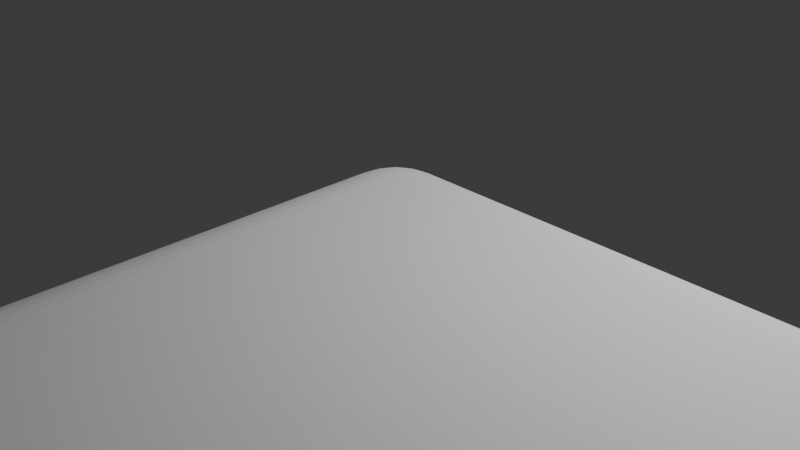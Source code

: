 # Source: ili9488_cover.blend  (saved by Blender 4.5.91; exported with 4.5.12 LTS)
import bpy
from mathutils import Matrix  # noqa: F401  (used for matrix-valued properties, if any)

bpy.ops.wm.read_factory_settings(use_empty=True)
scene = bpy.context.scene
scene.name = 'Scene'

# ---- collections
col_collection = bpy.data.collections.new('Collection'); scene.collection.children.link(col_collection)

# ---- world
world_world = bpy.data.worlds.new('World'); scene.world = world_world
world_world.use_nodes = True; world_world.node_tree.nodes.clear()
_N = world_world.node_tree.nodes; _L = world_world.node_tree.links
n0 = _N.new('ShaderNodeOutputWorld'); n0.name = 'World Output'; n0.location = (200, 100)
n1 = _N.new('ShaderNodeBackground'); n1.name = 'Background'; n1.location = (-200, 100)
n1.inputs[0].default_value = (0.05088, 0.05088, 0.05088, 1.0)
_L.new(n1.outputs[0], n0.inputs[0])
n0.is_active_output = True
world_world.color = (0.05088, 0.05088, 0.05088)
world_world.sun_shadow_jitter_overblur = 0.0

# ---- cameras
cam_camera = bpy.data.cameras.new('Camera')
cam_camera.clip_end = 100.0
cam_camera.ortho_scale = 7.314

# ---- lights
light_light = bpy.data.lights.new('Light', 'POINT')
light_light.energy = 1000.0
light_light.shadow_soft_size = 0.1

# ---- meshes
me_cube_001 = bpy.data.meshes.new('Cube.001')
me_cube_001.from_pydata([(0.9445, -59.06, -1.0), (0.9445, -59.06, 1.0), (0.9445, -0.9445, -1.0), (0.9445, -0.9445, 1.0), (100.1, -59.06, -1.0), (100.1, -59.06, 1.0), (100.1, -0.9445, -1.0), (100.1, -0.9445, 1.0), (1.49, -1.49, -1.486), (1.49, -58.51, -1.486), (99.51, -1.49, -1.486), (99.51, -58.51, -1.486), (0.9445, -0.9445, -1.486), (0.9445, -59.06, -1.486), (100.1, -0.9445, -1.486), (100.1, -59.06, -1.486), (1.49, -1.49, -0.9798), (1.49, -58.51, -0.9798), (99.51, -1.49, -0.9798), (99.51, -58.51, -0.9798), (-1.0, 0.1771, -1.0), (-0.1771, 1.0, -1.0), (-0.4182, 0.4182, -1.0), (-0.993, 0.2846, -1.0), (-0.972, 0.3901, -1.0), (-0.9374, 0.492, -1.0), (-0.8898, 0.5886, -1.0), (-0.83, 0.6781, -1.0), (-0.759, 0.759, -1.0), (-0.6781, 0.83, -1.0), (-0.5886, 0.8898, -1.0), (-0.492, 0.9374, -1.0), (-0.3901, 0.972, -1.0), (-0.2846, 0.993, -1.0), (-0.1771, -61.0, -1.0), (-1.0, -60.18, -1.0), (-0.4182, -60.42, -1.0), (-0.2846, -60.99, -1.0), (-0.3901, -60.97, -1.0), (-0.492, -60.94, -1.0), (-0.5886, -60.89, -1.0), (-0.6781, -60.83, -1.0), (-0.759, -60.76, -1.0), (-0.83, -60.68, -1.0), (-0.8898, -60.59, -1.0), (-0.9374, -60.49, -1.0), (-0.972, -60.39, -1.0), (-0.993, -60.28, -1.0), (-1.0, -60.18, 0.1771), (-0.1771, -61.0, 0.1771), (-0.1771, -60.18, 1.0), (-0.993, -60.28, 0.1771), (-0.972, -60.39, 0.1771), (-0.9374, -60.49, 0.1771), (-0.8898, -60.59, 0.1771), (-0.83, -60.68, 0.1771), (-0.759, -60.76, 0.1771), (-0.993, -60.18, 0.2845), (-0.9852, -60.29, 0.2863), (-0.9627, -60.4, 0.287), (-0.9266, -60.5, 0.2872), (-0.8788, -60.59, 0.2871), (-0.821, -60.68, 0.2867), (-0.7541, -60.75, 0.2865), (-0.972, -60.18, 0.3901), (-0.9628, -60.29, 0.395), (-0.9388, -60.4, 0.3965), (-0.9021, -60.5, 0.3953), (-0.8556, -60.59, 0.3931), (-0.8012, -60.67, 0.3908), (-0.7396, -60.74, 0.3896), (-0.9374, -60.18, 0.492), (-0.9266, -60.29, 0.4983), (-0.9019, -60.4, 0.4988), (-0.8663, -60.5, 0.4947), (-0.823, -60.58, 0.4886), (-0.7736, -60.65, 0.483), (-0.7182, -60.72, 0.4802), (-0.8898, -60.18, 0.5886), (-0.8785, -60.29, 0.593), (-0.8551, -60.39, 0.5898), (-0.8228, -60.49, 0.5806), (-0.7851, -60.57, 0.5691), (-0.7426, -60.64, 0.5591), (-0.6944, -60.69, 0.554), (-0.83, -60.18, 0.6781), (-0.8204, -60.29, 0.6784), (-0.8005, -60.39, 0.6697), (-0.7733, -60.48, 0.6546), (-0.7425, -60.56, 0.6371), (-0.709, -60.62, 0.6211), (-0.6709, -60.67, 0.6125), (-0.6522, -60.65, 0.6522), (-0.1771, -60.99, 0.2845), (-0.1771, -60.97, 0.3901), (-0.1771, -60.94, 0.492), (-0.1771, -60.89, 0.5886), (-0.1771, -60.83, 0.6781), (-0.1771, -60.76, 0.759), (-0.2845, -60.99, 0.1771), (-0.2863, -60.99, 0.2873), (-0.287, -60.96, 0.3961), (-0.2872, -60.93, 0.4986), (-0.2871, -60.88, 0.5927), (-0.2867, -60.82, 0.6777), (-0.2865, -60.75, 0.7535), (-0.3901, -60.97, 0.1771), (-0.395, -60.96, 0.2884), (-0.3965, -60.94, 0.3982), (-0.3953, -60.9, 0.4995), (-0.3931, -60.86, 0.5896), (-0.3908, -60.8, 0.6691), (-0.3896, -60.74, 0.739), (-0.492, -60.94, 0.1771), (-0.4983, -60.93, 0.2883), (-0.4988, -60.9, 0.3969), (-0.4947, -60.87, 0.4955), (-0.4886, -60.82, 0.5808), (-0.483, -60.77, 0.6544), (-0.4802, -60.72, 0.718), (-0.5886, -60.89, 0.1771), (-0.593, -60.88, 0.2879), (-0.5898, -60.86, 0.3942), (-0.5806, -60.82, 0.4893), (-0.5691, -60.79, 0.5693), (-0.5591, -60.74, 0.637), (-0.554, -60.69, 0.6943), (-0.6781, -60.83, 0.1771), (-0.6784, -60.82, 0.2872), (-0.6697, -60.8, 0.3914), (-0.6546, -60.77, 0.4834), (-0.6371, -60.74, 0.5592), (-0.6211, -60.71, 0.6211), (-0.6125, -60.67, 0.6709), (-0.2845, -60.18, 0.993), (-0.3901, -60.18, 0.972), (-0.492, -60.18, 0.9374), (-0.5886, -60.18, 0.8898), (-0.6781, -60.18, 0.83), (-0.759, -60.18, 0.759), (-0.1771, -60.28, 0.993), (-0.2873, -60.29, 0.9852), (-0.3961, -60.29, 0.9627), (-0.4986, -60.29, 0.9266), (-0.5927, -60.29, 0.8788), (-0.6777, -60.29, 0.8209), (-0.7535, -60.29, 0.7541), (-0.1771, -60.39, 0.972), (-0.2884, -60.4, 0.9628), (-0.3982, -60.4, 0.9388), (-0.4995, -60.4, 0.9021), (-0.5896, -60.39, 0.8556), (-0.6691, -60.39, 0.8012), (-0.739, -60.39, 0.7396), (-0.1771, -60.49, 0.9374), (-0.2883, -60.5, 0.9266), (-0.3969, -60.5, 0.9019), (-0.4955, -60.49, 0.8663), (-0.5808, -60.49, 0.823), (-0.6544, -60.48, 0.7736), (-0.718, -60.48, 0.7182), (-0.1771, -60.59, 0.8898), (-0.2879, -60.59, 0.8785), (-0.3942, -60.59, 0.8551), (-0.4893, -60.58, 0.8228), (-0.5693, -60.57, 0.7851), (-0.637, -60.56, 0.7426), (-0.6943, -60.55, 0.6944), (-0.1771, -60.68, 0.83), (-0.2872, -60.68, 0.8204), (-0.3914, -60.67, 0.8005), (-0.4834, -60.65, 0.7733), (-0.5592, -60.64, 0.7425), (-0.6211, -60.62, 0.709), (-0.6709, -60.61, 0.6709), (-1.0, 0.1771, 0.1771), (-0.1771, 0.1771, 1.0), (-0.1771, 1.0, 0.1771), (-0.993, 0.1771, 0.2845), (-0.972, 0.1771, 0.3901), (-0.9374, 0.1771, 0.492), (-0.8898, 0.1771, 0.5886), (-0.83, 0.1771, 0.6781), (-0.759, 0.1771, 0.759), (-0.993, 0.2845, 0.1771), (-0.9852, 0.2863, 0.2873), (-0.9627, 0.287, 0.3961), (-0.9266, 0.2872, 0.4986), (-0.8788, 0.2871, 0.5927), (-0.8209, 0.2867, 0.6777), (-0.7541, 0.2865, 0.7535), (-0.972, 0.3901, 0.1771), (-0.9628, 0.395, 0.2884), (-0.9388, 0.3965, 0.3982), (-0.9021, 0.3953, 0.4995), (-0.8556, 0.3931, 0.5896), (-0.8012, 0.3908, 0.6691), (-0.7396, 0.3896, 0.739), (-0.9374, 0.492, 0.1771), (-0.9266, 0.4983, 0.2883), (-0.9019, 0.4988, 0.3969), (-0.8663, 0.4947, 0.4955), (-0.823, 0.4886, 0.5808), (-0.7736, 0.483, 0.6544), (-0.7182, 0.4802, 0.718), (-0.8898, 0.5886, 0.1771), (-0.8785, 0.593, 0.2879), (-0.8551, 0.5898, 0.3942), (-0.8228, 0.5806, 0.4893), (-0.7851, 0.5691, 0.5693), (-0.7426, 0.5591, 0.637), (-0.6944, 0.554, 0.6943), (-0.83, 0.6781, 0.1771), (-0.8204, 0.6784, 0.2872), (-0.8005, 0.6697, 0.3914), (-0.7733, 0.6546, 0.4834), (-0.7425, 0.6371, 0.5592), (-0.709, 0.6211, 0.6211), (-0.6709, 0.6125, 0.6709), (-0.6522, 0.6522, 0.6522), (-0.1771, 0.2845, 0.993), (-0.1771, 0.3901, 0.972), (-0.1771, 0.492, 0.9374), (-0.1771, 0.5886, 0.8898), (-0.1771, 0.6781, 0.83), (-0.1771, 0.759, 0.759), (-0.2845, 0.1771, 0.993), (-0.2863, 0.2873, 0.9852), (-0.287, 0.3961, 0.9627), (-0.2872, 0.4986, 0.9266), (-0.2871, 0.5927, 0.8788), (-0.2867, 0.6777, 0.8209), (-0.2865, 0.7535, 0.7541), (-0.3901, 0.1771, 0.972), (-0.395, 0.2884, 0.9628), (-0.3965, 0.3982, 0.9388), (-0.3953, 0.4995, 0.9021), (-0.3931, 0.5896, 0.8556), (-0.3908, 0.6691, 0.8012), (-0.3896, 0.739, 0.7396), (-0.492, 0.1771, 0.9374), (-0.4983, 0.2883, 0.9266), (-0.4988, 0.3969, 0.9019), (-0.4947, 0.4955, 0.8663), (-0.4886, 0.5808, 0.823), (-0.483, 0.6544, 0.7736), (-0.4802, 0.718, 0.7182), (-0.5886, 0.1771, 0.8898), (-0.593, 0.2879, 0.8785), (-0.5898, 0.3942, 0.8551), (-0.5806, 0.4893, 0.8228), (-0.5691, 0.5693, 0.7851), (-0.5591, 0.637, 0.7426), (-0.554, 0.6943, 0.6944), (-0.6781, 0.1771, 0.83), (-0.6784, 0.2872, 0.8204), (-0.6697, 0.3914, 0.8005), (-0.6546, 0.4834, 0.7733), (-0.6371, 0.5592, 0.7425), (-0.6211, 0.6211, 0.709), (-0.6125, 0.6709, 0.6709), (-0.2845, 0.993, 0.1771), (-0.3901, 0.972, 0.1771), (-0.492, 0.9374, 0.1771), (-0.5886, 0.8898, 0.1771), (-0.6781, 0.83, 0.1771), (-0.759, 0.759, 0.1771), (-0.1771, 0.993, 0.2845), (-0.2873, 0.9852, 0.2863), (-0.3961, 0.9627, 0.287), (-0.4986, 0.9266, 0.2872), (-0.5927, 0.8788, 0.2871), (-0.6777, 0.821, 0.2867), (-0.7535, 0.7541, 0.2865), (-0.1771, 0.972, 0.3901), (-0.2884, 0.9628, 0.395), (-0.3982, 0.9388, 0.3965), (-0.4995, 0.9021, 0.3953), (-0.5896, 0.8556, 0.3931), (-0.6691, 0.8012, 0.3908), (-0.739, 0.7396, 0.3896), (-0.1771, 0.9374, 0.492), (-0.2883, 0.9266, 0.4983), (-0.3969, 0.9019, 0.4988), (-0.4955, 0.8663, 0.4947), (-0.5808, 0.823, 0.4886), (-0.6544, 0.7736, 0.483), (-0.718, 0.7182, 0.4802), (-0.1771, 0.8898, 0.5886), (-0.2879, 0.8785, 0.593), (-0.3942, 0.8551, 0.5898), (-0.4893, 0.8228, 0.5806), (-0.5693, 0.7851, 0.5691), (-0.637, 0.7426, 0.5591), (-0.6943, 0.6944, 0.554), (-0.1771, 0.83, 0.6781), (-0.2872, 0.8204, 0.6784), (-0.3914, 0.8005, 0.6697), (-0.4834, 0.7733, 0.6546), (-0.5592, 0.7425, 0.6371), (-0.6211, 0.709, 0.6211), (-0.6709, 0.6709, 0.6125), (101.2, 1.0, -1.0), (102.0, 0.1771, -1.0), (101.4, 0.4182, -1.0), (101.3, 0.993, -1.0), (101.4, 0.972, -1.0), (101.5, 0.9374, -1.0), (101.6, 0.8898, -1.0), (101.7, 0.83, -1.0), (101.8, 0.759, -1.0), (101.8, 0.6781, -1.0), (101.9, 0.5886, -1.0), (101.9, 0.492, -1.0), (102.0, 0.3901, -1.0), (102.0, 0.2846, -1.0), (102.0, 0.1771, 0.1771), (101.2, 1.0, 0.1771), (101.2, 0.1771, 1.0), (102.0, 0.2845, 0.1771), (102.0, 0.3901, 0.1771), (101.9, 0.492, 0.1771), (101.9, 0.5886, 0.1771), (101.8, 0.6781, 0.1771), (101.8, 0.759, 0.1771), (102.0, 0.1771, 0.2845), (102.0, 0.2873, 0.2863), (102.0, 0.3961, 0.287), (101.9, 0.4986, 0.2872), (101.9, 0.5927, 0.2871), (101.8, 0.6777, 0.2867), (101.8, 0.7535, 0.2865), (102.0, 0.1771, 0.3901), (102.0, 0.2884, 0.395), (101.9, 0.3982, 0.3965), (101.9, 0.4995, 0.3953), (101.9, 0.5896, 0.3931), (101.8, 0.6691, 0.3908), (101.7, 0.739, 0.3896), (101.9, 0.1771, 0.492), (101.9, 0.2883, 0.4983), (101.9, 0.3969, 0.4988), (101.9, 0.4955, 0.4947), (101.8, 0.5808, 0.4886), (101.8, 0.6544, 0.483), (101.7, 0.718, 0.4802), (101.9, 0.1771, 0.5886), (101.9, 0.2879, 0.593), (101.9, 0.3942, 0.5898), (101.8, 0.4893, 0.5806), (101.8, 0.5693, 0.5691), (101.7, 0.637, 0.5591), (101.7, 0.6943, 0.554), (101.8, 0.1771, 0.6781), (101.8, 0.2872, 0.6784), (101.8, 0.3914, 0.6697), (101.8, 0.4834, 0.6546), (101.7, 0.5592, 0.6371), (101.7, 0.6211, 0.6211), (101.7, 0.6709, 0.6125), (101.7, 0.6522, 0.6522), (101.2, 0.993, 0.2845), (101.2, 0.972, 0.3901), (101.2, 0.9374, 0.492), (101.2, 0.8898, 0.5886), (101.2, 0.83, 0.6781), (101.2, 0.759, 0.759), (101.3, 0.993, 0.1771), (101.3, 0.9852, 0.2873), (101.3, 0.9627, 0.3961), (101.3, 0.9266, 0.4986), (101.3, 0.8788, 0.5927), (101.3, 0.8209, 0.6777), (101.3, 0.7541, 0.7535), (101.4, 0.972, 0.1771), (101.4, 0.9628, 0.2884), (101.4, 0.9388, 0.3982), (101.4, 0.9021, 0.4995), (101.4, 0.8556, 0.5896), (101.4, 0.8012, 0.6691), (101.4, 0.7396, 0.739), (101.5, 0.9374, 0.1771), (101.5, 0.9266, 0.2883), (101.5, 0.9019, 0.3969), (101.5, 0.8663, 0.4955), (101.5, 0.823, 0.5808), (101.5, 0.7736, 0.6544), (101.5, 0.7182, 0.718), (101.6, 0.8898, 0.1771), (101.6, 0.8785, 0.2879), (101.6, 0.8551, 0.3942), (101.6, 0.8228, 0.4893), (101.6, 0.7851, 0.5693), (101.6, 0.7426, 0.637), (101.6, 0.6944, 0.6943), (101.7, 0.83, 0.1771), (101.7, 0.8204, 0.2872), (101.7, 0.8005, 0.3914), (101.7, 0.7733, 0.4834), (101.6, 0.7425, 0.5592), (101.6, 0.709, 0.6211), (101.6, 0.6709, 0.6709), (101.3, 0.1771, 0.993), (101.4, 0.1771, 0.972), (101.5, 0.1771, 0.9374), (101.6, 0.1771, 0.8898), (101.7, 0.1771, 0.83), (101.8, 0.1771, 0.759), (101.2, 0.2845, 0.993), (101.3, 0.2863, 0.9852), (101.4, 0.287, 0.9627), (101.5, 0.2872, 0.9266), (101.6, 0.2871, 0.8788), (101.7, 0.2867, 0.8209), (101.8, 0.2865, 0.7541), (101.2, 0.3901, 0.972), (101.3, 0.395, 0.9628), (101.4, 0.3965, 0.9388), (101.5, 0.3953, 0.9021), (101.6, 0.3931, 0.8556), (101.7, 0.3908, 0.8012), (101.7, 0.3896, 0.7396), (101.2, 0.492, 0.9374), (101.3, 0.4983, 0.9266), (101.4, 0.4988, 0.9019), (101.5, 0.4947, 0.8663), (101.6, 0.4886, 0.823), (101.7, 0.483, 0.7736), (101.7, 0.4802, 0.7182), (101.2, 0.5886, 0.8898), (101.3, 0.593, 0.8785), (101.4, 0.5898, 0.8551), (101.5, 0.5806, 0.8228), (101.6, 0.5691, 0.7851), (101.6, 0.5591, 0.7426), (101.7, 0.554, 0.6944), (101.2, 0.6781, 0.83), (101.3, 0.6784, 0.8204), (101.4, 0.6697, 0.8005), (101.5, 0.6546, 0.7733), (101.6, 0.6371, 0.7425), (101.6, 0.6211, 0.709), (101.7, 0.6125, 0.6709), (102.0, -60.18, -1.0), (101.2, -61.0, -1.0), (101.4, -60.42, -1.0), (102.0, -60.28, -1.0), (102.0, -60.39, -1.0), (101.9, -60.49, -1.0), (101.9, -60.59, -1.0), (101.8, -60.68, -1.0), (101.8, -60.76, -1.0), (101.7, -60.83, -1.0), (101.6, -60.89, -1.0), (101.5, -60.94, -1.0), (101.4, -60.97, -1.0), (101.3, -60.99, -1.0), (101.2, -61.0, 0.1771), (102.0, -60.18, 0.1771), (101.2, -60.18, 1.0), (101.3, -60.99, 0.1771), (101.4, -60.97, 0.1771), (101.5, -60.94, 0.1771), (101.6, -60.89, 0.1771), (101.7, -60.83, 0.1771), (101.8, -60.76, 0.1771), (101.2, -60.99, 0.2845), (101.3, -60.99, 0.2863), (101.4, -60.96, 0.287), (101.5, -60.93, 0.2872), (101.6, -60.88, 0.2871), (101.7, -60.82, 0.2867), (101.8, -60.75, 0.2865), (101.2, -60.97, 0.3901), (101.3, -60.96, 0.395), (101.4, -60.94, 0.3965), (101.5, -60.9, 0.3953), (101.6, -60.86, 0.3931), (101.7, -60.8, 0.3908), (101.7, -60.74, 0.3896), (101.2, -60.94, 0.492), (101.3, -60.93, 0.4983), (101.4, -60.9, 0.4988), (101.5, -60.87, 0.4947), (101.6, -60.82, 0.4886), (101.7, -60.77, 0.483), (101.7, -60.72, 0.4802), (101.2, -60.89, 0.5886), (101.3, -60.88, 0.593), (101.4, -60.86, 0.5898), (101.5, -60.82, 0.5806), (101.6, -60.79, 0.5691), (101.6, -60.74, 0.5591), (101.7, -60.69, 0.554), (101.2, -60.83, 0.6781), (101.3, -60.82, 0.6784), (101.4, -60.8, 0.6697), (101.5, -60.77, 0.6546), (101.6, -60.74, 0.6371), (101.6, -60.71, 0.6211), (101.7, -60.67, 0.6125), (101.7, -60.65, 0.6522), (102.0, -60.18, 0.2845), (102.0, -60.18, 0.3901), (101.9, -60.18, 0.492), (101.9, -60.18, 0.5886), (101.8, -60.18, 0.6781), (101.8, -60.18, 0.759), (102.0, -60.28, 0.1771), (102.0, -60.29, 0.2873), (102.0, -60.29, 0.3961), (101.9, -60.29, 0.4986), (101.9, -60.29, 0.5927), (101.8, -60.29, 0.6777), (101.8, -60.29, 0.7535), (102.0, -60.39, 0.1771), (102.0, -60.4, 0.2884), (101.9, -60.4, 0.3982), (101.9, -60.4, 0.4995), (101.9, -60.39, 0.5896), (101.8, -60.39, 0.6691), (101.7, -60.39, 0.739), (101.9, -60.49, 0.1771), (101.9, -60.5, 0.2883), (101.9, -60.5, 0.3969), (101.9, -60.49, 0.4955), (101.8, -60.49, 0.5808), (101.8, -60.48, 0.6544), (101.7, -60.48, 0.718), (101.9, -60.59, 0.1771), (101.9, -60.59, 0.2879), (101.9, -60.59, 0.3942), (101.8, -60.58, 0.4893), (101.8, -60.57, 0.5693), (101.7, -60.56, 0.637), (101.7, -60.55, 0.6943), (101.8, -60.68, 0.1771), (101.8, -60.68, 0.2872), (101.8, -60.67, 0.3914), (101.8, -60.65, 0.4834), (101.7, -60.64, 0.5592), (101.7, -60.62, 0.6211), (101.7, -60.61, 0.6709), (101.2, -60.28, 0.993), (101.2, -60.39, 0.972), (101.2, -60.49, 0.9374), (101.2, -60.59, 0.8898), (101.2, -60.68, 0.83), (101.2, -60.76, 0.759), (101.3, -60.18, 0.993), (101.3, -60.29, 0.9852), (101.3, -60.4, 0.9627), (101.3, -60.5, 0.9266), (101.3, -60.59, 0.8788), (101.3, -60.68, 0.8209), (101.3, -60.75, 0.7541), (101.4, -60.18, 0.972), (101.4, -60.29, 0.9628), (101.4, -60.4, 0.9388), (101.4, -60.5, 0.9021), (101.4, -60.59, 0.8556), (101.4, -60.67, 0.8012), (101.4, -60.74, 0.7396), (101.5, -60.18, 0.9374), (101.5, -60.29, 0.9266), (101.5, -60.4, 0.9019), (101.5, -60.5, 0.8663), (101.5, -60.58, 0.823), (101.5, -60.65, 0.7736), (101.5, -60.72, 0.7182), (101.6, -60.18, 0.8898), (101.6, -60.29, 0.8785), (101.6, -60.39, 0.8551), (101.6, -60.49, 0.8228), (101.6, -60.57, 0.7851), (101.6, -60.64, 0.7426), (101.6, -60.69, 0.6944), (101.7, -60.18, 0.83), (101.7, -60.29, 0.8204), (101.7, -60.39, 0.8005), (101.7, -60.48, 0.7733), (101.6, -60.56, 0.7425), (101.6, -60.62, 0.709), (101.6, -60.67, 0.6709)], [], [(0, 2, 12, 13), (7, 3, 1, 5), (8, 10, 18, 16), (4, 0, 13, 15), (6, 4, 15, 14), (2, 6, 14, 12), (8, 9, 13, 12), (10, 8, 12, 14), (11, 10, 14, 15), (9, 11, 15, 13), (16, 18, 19, 17), (10, 11, 19, 18), (9, 8, 16, 17), (11, 9, 17, 19), (20, 23, 22), (23, 24, 22), (24, 25, 22), (25, 26, 22), (26, 27, 22), (27, 28, 22), (28, 29, 22), (29, 30, 22), (30, 31, 22), (31, 32, 22), (32, 33, 22), (33, 21, 22), (34, 37, 36), (37, 38, 36), (38, 39, 36), (39, 40, 36), (40, 41, 36), (41, 42, 36), (42, 43, 36), (43, 44, 36), (44, 45, 36), (45, 46, 36), (46, 47, 36), (47, 35, 36), (48, 51, 58, 57), (51, 52, 59, 58), (52, 53, 60, 59), (53, 54, 61, 60), (54, 55, 62, 61), (55, 56, 63, 62), (57, 58, 65, 64), (58, 59, 66, 65), (59, 60, 67, 66), (60, 61, 68, 67), (61, 62, 69, 68), (62, 63, 70, 69), (64, 65, 72, 71), (65, 66, 73, 72), (66, 67, 74, 73), (67, 68, 75, 74), (68, 69, 76, 75), (69, 70, 77, 76), (71, 72, 79, 78), (72, 73, 80, 79), (73, 74, 81, 80), (74, 75, 82, 81), (75, 76, 83, 82), (76, 77, 84, 83), (78, 79, 86, 85), (79, 80, 87, 86), (80, 81, 88, 87), (81, 82, 89, 88), (82, 83, 90, 89), (83, 84, 91, 90), (85, 86, 146, 139), (86, 87, 153, 146), (87, 88, 160, 153), (88, 89, 167, 160), (89, 90, 174, 167), (90, 91, 92, 174), (49, 93, 100, 99), (93, 94, 101, 100), (94, 95, 102, 101), (95, 96, 103, 102), (96, 97, 104, 103), (97, 98, 105, 104), (99, 100, 107, 106), (100, 101, 108, 107), (101, 102, 109, 108), (102, 103, 110, 109), (103, 104, 111, 110), (104, 105, 112, 111), (106, 107, 114, 113), (107, 108, 115, 114), (108, 109, 116, 115), (109, 110, 117, 116), (110, 111, 118, 117), (111, 112, 119, 118), (113, 114, 121, 120), (114, 115, 122, 121), (115, 116, 123, 122), (116, 117, 124, 123), (117, 118, 125, 124), (118, 119, 126, 125), (120, 121, 128, 127), (121, 122, 129, 128), (122, 123, 130, 129), (123, 124, 131, 130), (124, 125, 132, 131), (125, 126, 133, 132), (127, 128, 63, 56), (128, 129, 70, 63), (129, 130, 77, 70), (130, 131, 84, 77), (131, 132, 91, 84), (132, 133, 92, 91), (50, 134, 141, 140), (134, 135, 142, 141), (135, 136, 143, 142), (136, 137, 144, 143), (137, 138, 145, 144), (138, 139, 146, 145), (140, 141, 148, 147), (141, 142, 149, 148), (142, 143, 150, 149), (143, 144, 151, 150), (144, 145, 152, 151), (145, 146, 153, 152), (147, 148, 155, 154), (148, 149, 156, 155), (149, 150, 157, 156), (150, 151, 158, 157), (151, 152, 159, 158), (152, 153, 160, 159), (154, 155, 162, 161), (155, 156, 163, 162), (156, 157, 164, 163), (157, 158, 165, 164), (158, 159, 166, 165), (159, 160, 167, 166), (161, 162, 169, 168), (162, 163, 170, 169), (163, 164, 171, 170), (164, 165, 172, 171), (165, 166, 173, 172), (166, 167, 174, 173), (168, 169, 105, 98), (169, 170, 112, 105), (170, 171, 119, 112), (171, 172, 126, 119), (172, 173, 133, 126), (173, 174, 92, 133), (175, 178, 185, 184), (178, 179, 186, 185), (179, 180, 187, 186), (180, 181, 188, 187), (181, 182, 189, 188), (182, 183, 190, 189), (184, 185, 192, 191), (185, 186, 193, 192), (186, 187, 194, 193), (187, 188, 195, 194), (188, 189, 196, 195), (189, 190, 197, 196), (191, 192, 199, 198), (192, 193, 200, 199), (193, 194, 201, 200), (194, 195, 202, 201), (195, 196, 203, 202), (196, 197, 204, 203), (198, 199, 206, 205), (199, 200, 207, 206), (200, 201, 208, 207), (201, 202, 209, 208), (202, 203, 210, 209), (203, 204, 211, 210), (205, 206, 213, 212), (206, 207, 214, 213), (207, 208, 215, 214), (208, 209, 216, 215), (209, 210, 217, 216), (210, 211, 218, 217), (212, 213, 273, 266), (213, 214, 280, 273), (214, 215, 287, 280), (215, 216, 294, 287), (216, 217, 301, 294), (217, 218, 219, 301), (176, 220, 227, 226), (220, 221, 228, 227), (221, 222, 229, 228), (222, 223, 230, 229), (223, 224, 231, 230), (224, 225, 232, 231), (226, 227, 234, 233), (227, 228, 235, 234), (228, 229, 236, 235), (229, 230, 237, 236), (230, 231, 238, 237), (231, 232, 239, 238), (233, 234, 241, 240), (234, 235, 242, 241), (235, 236, 243, 242), (236, 237, 244, 243), (237, 238, 245, 244), (238, 239, 246, 245), (240, 241, 248, 247), (241, 242, 249, 248), (242, 243, 250, 249), (243, 244, 251, 250), (244, 245, 252, 251), (245, 246, 253, 252), (247, 248, 255, 254), (248, 249, 256, 255), (249, 250, 257, 256), (250, 251, 258, 257), (251, 252, 259, 258), (252, 253, 260, 259), (254, 255, 190, 183), (255, 256, 197, 190), (256, 257, 204, 197), (257, 258, 211, 204), (258, 259, 218, 211), (259, 260, 219, 218), (177, 261, 268, 267), (261, 262, 269, 268), (262, 263, 270, 269), (263, 264, 271, 270), (264, 265, 272, 271), (265, 266, 273, 272), (267, 268, 275, 274), (268, 269, 276, 275), (269, 270, 277, 276), (270, 271, 278, 277), (271, 272, 279, 278), (272, 273, 280, 279), (274, 275, 282, 281), (275, 276, 283, 282), (276, 277, 284, 283), (277, 278, 285, 284), (278, 279, 286, 285), (279, 280, 287, 286), (281, 282, 289, 288), (282, 283, 290, 289), (283, 284, 291, 290), (284, 285, 292, 291), (285, 286, 293, 292), (286, 287, 294, 293), (288, 289, 296, 295), (289, 290, 297, 296), (290, 291, 298, 297), (291, 292, 299, 298), (292, 293, 300, 299), (293, 294, 301, 300), (295, 296, 232, 225), (296, 297, 239, 232), (297, 298, 246, 239), (298, 299, 253, 246), (299, 300, 260, 253), (300, 301, 219, 260), (302, 305, 304), (305, 306, 304), (306, 307, 304), (307, 308, 304), (308, 309, 304), (309, 310, 304), (310, 311, 304), (311, 312, 304), (312, 313, 304), (313, 314, 304), (314, 315, 304), (315, 303, 304), (316, 319, 326, 325), (319, 320, 327, 326), (320, 321, 328, 327), (321, 322, 329, 328), (322, 323, 330, 329), (323, 324, 331, 330), (325, 326, 333, 332), (326, 327, 334, 333), (327, 328, 335, 334), (328, 329, 336, 335), (329, 330, 337, 336), (330, 331, 338, 337), (332, 333, 340, 339), (333, 334, 341, 340), (334, 335, 342, 341), (335, 336, 343, 342), (336, 337, 344, 343), (337, 338, 345, 344), (339, 340, 347, 346), (340, 341, 348, 347), (341, 342, 349, 348), (342, 343, 350, 349), (343, 344, 351, 350), (344, 345, 352, 351), (346, 347, 354, 353), (347, 348, 355, 354), (348, 349, 356, 355), (349, 350, 357, 356), (350, 351, 358, 357), (351, 352, 359, 358), (353, 354, 414, 407), (354, 355, 421, 414), (355, 356, 428, 421), (356, 357, 435, 428), (357, 358, 442, 435), (358, 359, 360, 442), (317, 361, 368, 367), (361, 362, 369, 368), (362, 363, 370, 369), (363, 364, 371, 370), (364, 365, 372, 371), (365, 366, 373, 372), (367, 368, 375, 374), (368, 369, 376, 375), (369, 370, 377, 376), (370, 371, 378, 377), (371, 372, 379, 378), (372, 373, 380, 379), (374, 375, 382, 381), (375, 376, 383, 382), (376, 377, 384, 383), (377, 378, 385, 384), (378, 379, 386, 385), (379, 380, 387, 386), (381, 382, 389, 388), (382, 383, 390, 389), (383, 384, 391, 390), (384, 385, 392, 391), (385, 386, 393, 392), (386, 387, 394, 393), (388, 389, 396, 395), (389, 390, 397, 396), (390, 391, 398, 397), (391, 392, 399, 398), (392, 393, 400, 399), (393, 394, 401, 400), (395, 396, 331, 324), (396, 397, 338, 331), (397, 398, 345, 338), (398, 399, 352, 345), (399, 400, 359, 352), (400, 401, 360, 359), (318, 402, 409, 408), (402, 403, 410, 409), (403, 404, 411, 410), (404, 405, 412, 411), (405, 406, 413, 412), (406, 407, 414, 413), (408, 409, 416, 415), (409, 410, 417, 416), (410, 411, 418, 417), (411, 412, 419, 418), (412, 413, 420, 419), (413, 414, 421, 420), (415, 416, 423, 422), (416, 417, 424, 423), (417, 418, 425, 424), (418, 419, 426, 425), (419, 420, 427, 426), (420, 421, 428, 427), (422, 423, 430, 429), (423, 424, 431, 430), (424, 425, 432, 431), (425, 426, 433, 432), (426, 427, 434, 433), (427, 428, 435, 434), (429, 430, 437, 436), (430, 431, 438, 437), (431, 432, 439, 438), (432, 433, 440, 439), (433, 434, 441, 440), (434, 435, 442, 441), (436, 437, 373, 366), (437, 438, 380, 373), (438, 439, 387, 380), (439, 440, 394, 387), (440, 441, 401, 394), (441, 442, 360, 401), (443, 446, 445), (446, 447, 445), (447, 448, 445), (448, 449, 445), (449, 450, 445), (450, 451, 445), (451, 452, 445), (452, 453, 445), (453, 454, 445), (454, 455, 445), (455, 456, 445), (456, 444, 445), (457, 460, 467, 466), (460, 461, 468, 467), (461, 462, 469, 468), (462, 463, 470, 469), (463, 464, 471, 470), (464, 465, 472, 471), (466, 467, 474, 473), (467, 468, 475, 474), (468, 469, 476, 475), (469, 470, 477, 476), (470, 471, 478, 477), (471, 472, 479, 478), (473, 474, 481, 480), (474, 475, 482, 481), (475, 476, 483, 482), (476, 477, 484, 483), (477, 478, 485, 484), (478, 479, 486, 485), (480, 481, 488, 487), (481, 482, 489, 488), (482, 483, 490, 489), (483, 484, 491, 490), (484, 485, 492, 491), (485, 486, 493, 492), (487, 488, 495, 494), (488, 489, 496, 495), (489, 490, 497, 496), (490, 491, 498, 497), (491, 492, 499, 498), (492, 493, 500, 499), (494, 495, 555, 548), (495, 496, 562, 555), (496, 497, 569, 562), (497, 498, 576, 569), (498, 499, 583, 576), (499, 500, 501, 583), (458, 502, 509, 508), (502, 503, 510, 509), (503, 504, 511, 510), (504, 505, 512, 511), (505, 506, 513, 512), (506, 507, 514, 513), (508, 509, 516, 515), (509, 510, 517, 516), (510, 511, 518, 517), (511, 512, 519, 518), (512, 513, 520, 519), (513, 514, 521, 520), (515, 516, 523, 522), (516, 517, 524, 523), (517, 518, 525, 524), (518, 519, 526, 525), (519, 520, 527, 526), (520, 521, 528, 527), (522, 523, 530, 529), (523, 524, 531, 530), (524, 525, 532, 531), (525, 526, 533, 532), (526, 527, 534, 533), (527, 528, 535, 534), (529, 530, 537, 536), (530, 531, 538, 537), (531, 532, 539, 538), (532, 533, 540, 539), (533, 534, 541, 540), (534, 535, 542, 541), (536, 537, 472, 465), (537, 538, 479, 472), (538, 539, 486, 479), (539, 540, 493, 486), (540, 541, 500, 493), (541, 542, 501, 500), (459, 543, 550, 549), (543, 544, 551, 550), (544, 545, 552, 551), (545, 546, 553, 552), (546, 547, 554, 553), (547, 548, 555, 554), (549, 550, 557, 556), (550, 551, 558, 557), (551, 552, 559, 558), (552, 553, 560, 559), (553, 554, 561, 560), (554, 555, 562, 561), (556, 557, 564, 563), (557, 558, 565, 564), (558, 559, 566, 565), (559, 560, 567, 566), (560, 561, 568, 567), (561, 562, 569, 568), (563, 564, 571, 570), (564, 565, 572, 571), (565, 566, 573, 572), (566, 567, 574, 573), (567, 568, 575, 574), (568, 569, 576, 575), (570, 571, 578, 577), (571, 572, 579, 578), (572, 573, 580, 579), (573, 574, 581, 580), (574, 575, 582, 581), (575, 576, 583, 582), (577, 578, 514, 507), (578, 579, 521, 514), (579, 580, 528, 521), (580, 581, 535, 528), (581, 582, 542, 535), (582, 583, 501, 542), (316, 303, 315, 319), (319, 315, 314, 320), (320, 314, 313, 321), (321, 313, 312, 322), (322, 312, 311, 323), (323, 311, 310, 324), (324, 310, 309, 395), (395, 309, 308, 388), (388, 308, 307, 381), (381, 307, 306, 374), (374, 306, 305, 367), (367, 305, 302, 317), (457, 444, 456, 460), (460, 456, 455, 461), (461, 455, 454, 462), (462, 454, 453, 463), (463, 453, 452, 464), (464, 452, 451, 465), (465, 451, 450, 536), (536, 450, 449, 529), (529, 449, 448, 522), (522, 448, 447, 515), (515, 447, 446, 508), (508, 446, 443, 458), (50, 176, 226, 134), (134, 226, 233, 135), (135, 233, 240, 136), (136, 240, 247, 137), (137, 247, 254, 138), (138, 254, 183, 139), (139, 183, 182, 85), (85, 182, 181, 78), (78, 181, 180, 71), (71, 180, 179, 64), (64, 179, 178, 57), (57, 178, 175, 48), (176, 318, 408, 220), (220, 408, 415, 221), (221, 415, 422, 222), (222, 422, 429, 223), (223, 429, 436, 224), (224, 436, 366, 225), (225, 366, 365, 295), (295, 365, 364, 288), (288, 364, 363, 281), (281, 363, 362, 274), (274, 362, 361, 267), (267, 361, 317, 177), (318, 459, 549, 402), (402, 549, 556, 403), (403, 556, 563, 404), (404, 563, 570, 405), (405, 570, 577, 406), (406, 577, 507, 407), (407, 507, 506, 353), (353, 506, 505, 346), (346, 505, 504, 339), (339, 504, 503, 332), (332, 503, 502, 325), (325, 502, 458, 316), (459, 50, 140, 543), (543, 140, 147, 544), (544, 147, 154, 545), (545, 154, 161, 546), (546, 161, 168, 547), (547, 168, 98, 548), (548, 98, 97, 494), (494, 97, 96, 487), (487, 96, 95, 480), (480, 95, 94, 473), (473, 94, 93, 466), (466, 93, 49, 457), (34, 49, 99, 37), (37, 99, 106, 38), (38, 106, 113, 39), (39, 113, 120, 40), (40, 120, 127, 41), (41, 127, 56, 42), (42, 56, 55, 43), (43, 55, 54, 44), (44, 54, 53, 45), (45, 53, 52, 46), (46, 52, 51, 47), (47, 51, 48, 35), (177, 21, 33, 261), (261, 33, 32, 262), (262, 32, 31, 263), (263, 31, 30, 264), (264, 30, 29, 265), (265, 29, 28, 266), (266, 28, 27, 212), (212, 27, 26, 205), (205, 26, 25, 198), (198, 25, 24, 191), (191, 24, 23, 184), (184, 23, 20, 175), (2, 0, 36, 35, 20, 22), (21, 177, 317, 302), (35, 48, 175, 20), (6, 2, 22, 21, 302, 304), (444, 457, 49, 34), (0, 4, 445, 444, 34, 36), (1, 3, 176, 50), (5, 1, 50, 459), (3, 7, 318, 176), (303, 316, 458, 443), (4, 6, 304, 303, 443, 445), (7, 5, 459, 318)])
_uv = me_cube_001.uv_layers.new(name='UVMap')
_uv.uv.foreach_set('vector', [0.1297, 0.7422, 0.1297, 0.5078, 0.1297, 0.5078, 0.1297, 0.7422, 0.6297, 0.5078, 0.8703, 0.5078, 0.8703, 0.7422, 0.6297, 0.7422, 0.131, 0.51, 0.369, 0.51, 0.369, 0.51, 0.131, 0.51, 0.3703, 0.7422, 0.1297, 0.7422, 0.1297, 0.7422, 0.3703, 0.7422, 0.3703, 0.5078, 0.3703, 0.7422, 0.3703, 0.7422, 0.3703, 0.5078, 0.1297, 0.5078, 0.3703, 0.5078, 0.3703, 0.5078, 0.1297, 0.5078, 0.131, 0.51, 0.131, 0.74, 0.1297, 0.7422, 0.1297, 0.5078, 0.369, 0.51, 0.131, 0.51, 0.1297, 0.5078, 0.3703, 0.5078, 0.369, 0.74, 0.369, 0.51, 0.3703, 0.5078, 0.3703, 0.7422, 0.131, 0.74, 0.369, 0.74, 0.3703, 0.7422, 0.1297, 0.7422, 0.131, 0.51, 0.369, 0.51, 0.369, 0.74, 0.131, 0.74, 0.369, 0.51, 0.369, 0.74, 0.369, 0.74, 0.369, 0.51, 0.131, 0.74, 0.131, 0.51, 0.131, 0.51, 0.131, 0.74, 0.369, 0.74, 0.131, 0.74, 0.131, 0.74, 0.369, 0.74, 0.125, 0.5033, 0.125, 0.5029, 0.1264, 0.5023, 0.125, 0.5029, 0.1251, 0.5025, 0.1264, 0.5023, 0.1251, 0.5025, 0.1252, 0.502, 0.1264, 0.5023, 0.1252, 0.502, 0.1253, 0.5017, 0.1264, 0.5023, 0.1253, 0.5017, 0.1254, 0.5013, 0.1264, 0.5023, 0.1254, 0.5013, 0.1256, 0.501, 0.1264, 0.5023, 0.1256, 0.501, 0.1256, 0.501, 0.1264, 0.5023, 0.1256, 0.501, 0.1256, 0.5011, 0.1264, 0.5023, 0.1256, 0.5011, 0.1257, 0.5012, 0.1264, 0.5023, 0.1257, 0.5012, 0.1258, 0.5013, 0.1264, 0.5023, 0.1258, 0.5013, 0.1259, 0.5015, 0.1264, 0.5023, 0.1259, 0.5015, 0.126, 0.5017, 0.1264, 0.5023, 0.127, 0.75, 0.1267, 0.75, 0.1264, 0.7477, 0.1267, 0.75, 0.1265, 0.7499, 0.1264, 0.7477, 0.1265, 0.7499, 0.1262, 0.7497, 0.1264, 0.7477, 0.1262, 0.7497, 0.126, 0.7496, 0.1264, 0.7477, 0.126, 0.7496, 0.1258, 0.7493, 0.1264, 0.7477, 0.1258, 0.7493, 0.1256, 0.749, 0.1264, 0.7477, 0.1256, 0.749, 0.1256, 0.749, 0.1264, 0.7477, 0.1256, 0.749, 0.125, 0.7483, 0.1264, 0.7477, 0.125, 0.7483, 0.125, 0.748, 0.1264, 0.7477, 0.125, 0.748, 0.125, 0.7475, 0.1264, 0.7477, 0.125, 0.7475, 0.125, 0.7471, 0.1264, 0.7477, 0.125, 0.7471, 0.125, 0.7467, 0.1264, 0.7477, 0.5221, 0.003318, 0.5221, 0.002885, 0.5358, 0.002874, 0.5356, 0.003318, 0.5221, 0.002885, 0.5221, 0.002459, 0.5359, 0.002435, 0.5358, 0.002874, 0.5221, 0.002459, 0.5221, 0.002048, 0.5359, 0.002022, 0.5359, 0.002435, 0.5221, 0.002048, 0.5221, 0.001659, 0.5359, 0.001642, 0.5359, 0.002022, 0.5221, 0.001659, 0.5221, 0.001298, 0.5358, 0.001299, 0.5359, 0.001642, 0.5221, 0.001298, 0.5221, 0.0, 0.5358, 0.0, 0.5358, 0.001299, 0.5356, 0.003318, 0.5358, 0.002874, 0.5494, 0.002869, 0.5488, 0.003318, 0.5358, 0.002874, 0.5359, 0.002435, 0.5496, 0.002427, 0.5494, 0.002869, 0.5359, 0.002435, 0.5359, 0.002022, 0.5494, 0.002018, 0.5496, 0.002427, 0.5359, 0.002022, 0.5359, 0.001642, 0.5491, 0.001655, 0.5494, 0.002018, 0.5359, 0.001642, 0.5358, 0.001299, 0.5488, 0.001334, 0.5491, 0.001655, 0.5358, 0.001299, 0.5358, 0.0, 0.5487, 0.0, 0.5488, 0.001334, 0.5488, 0.003318, 0.5494, 0.002869, 0.5623, 0.00287, 0.5615, 0.003318, 0.5494, 0.002869, 0.5496, 0.002427, 0.5623, 0.002432, 0.5623, 0.00287, 0.5496, 0.002427, 0.5494, 0.002018, 0.5618, 0.002034, 0.5623, 0.002432, 0.5494, 0.002018, 0.5491, 0.001655, 0.5611, 0.00169, 0.5618, 0.002034, 0.5491, 0.001655, 0.5488, 0.001334, 0.5604, 0.001394, 0.5611, 0.00169, 0.5488, 0.001334, 0.5487, 0.0, 0.56, 0.0, 0.5604, 0.001394, 0.5615, 0.003318, 0.5623, 0.00287, 0.5741, 0.002871, 0.5736, 0.003318, 0.5623, 0.00287, 0.5623, 0.002432, 0.5737, 0.002443, 0.5741, 0.002871, 0.5623, 0.002432, 0.5618, 0.002034, 0.5726, 0.002059, 0.5737, 0.002443, 0.5618, 0.002034, 0.5611, 0.00169, 0.5711, 0.001737, 0.5726, 0.002059, 0.5611, 0.00169, 0.5604, 0.001394, 0.5699, 0.001464, 0.5711, 0.001737, 0.5604, 0.001394, 0.56, 0.0, 0.5693, 0.0, 0.5699, 0.001464, 0.5736, 0.003318, 0.5741, 0.002871, 0.5848, 0.002874, 0.5848, 0.003318, 0.5741, 0.002871, 0.5737, 0.002443, 0.5837, 0.002454, 0.5848, 0.002874, 0.5737, 0.002443, 0.5726, 0.002059, 0.5818, 0.002083, 0.5837, 0.002454, 0.5726, 0.002059, 0.5711, 0.001737, 0.5796, 0.001777, 0.5818, 0.002083, 0.5711, 0.001737, 0.5699, 0.001464, 0.5776, 0.001528, 0.5796, 0.001777, 0.5699, 0.001464, 0.5693, 0.0, 0.5766, 0.0, 0.5776, 0.001528, 0.5848, 0.003318, 0.5848, 0.002874, 0.625, 0.002877, 0.625, 0.003318, 0.5848, 0.002874, 0.5837, 0.002454, 0.625, 0.002461, 0.625, 0.002877, 0.5837, 0.002454, 0.5818, 0.002083, 0.625, 0.002096, 0.625, 0.002461, 0.5818, 0.002083, 0.5796, 0.001777, 0.625, 0.001798, 0.625, 0.002096, 0.5796, 0.001777, 0.5776, 0.001528, 0.625, 0.001562, 0.625, 0.001798, 0.5776, 0.001528, 0.5766, 0.0, 0.5815, 0.0, 0.625, 0.001562, 0.5221, 0.998, 0.5356, 0.998, 0.5359, 0.9983, 0.5221, 0.9983, 0.5356, 0.998, 0.5488, 0.998, 0.5495, 0.9983, 0.5359, 0.9983, 0.5488, 0.998, 0.5615, 0.998, 0.5623, 0.9983, 0.5495, 0.9983, 0.5615, 0.998, 0.5736, 0.998, 0.5741, 0.9983, 0.5623, 0.9983, 0.5736, 0.998, 0.5848, 0.998, 0.5847, 0.9983, 0.5741, 0.9983, 0.5848, 0.998, 0.625, 0.998, 0.625, 0.9983, 0.5847, 0.9983, 0.5221, 0.9983, 0.5359, 0.9983, 0.536, 0.9985, 0.5221, 0.9985, 0.5359, 0.9983, 0.5495, 0.9983, 0.5498, 0.9985, 0.536, 0.9985, 0.5495, 0.9983, 0.5623, 0.9983, 0.5624, 0.9985, 0.5498, 0.9985, 0.5623, 0.9983, 0.5741, 0.9983, 0.5737, 0.9985, 0.5624, 0.9985, 0.5741, 0.9983, 0.5847, 0.9983, 0.5836, 0.9985, 0.5737, 0.9985, 0.5847, 0.9983, 0.625, 0.9983, 0.625, 0.9985, 0.5836, 0.9985, 0.5221, 0.9985, 0.536, 0.9985, 0.536, 0.9988, 0.5221, 0.9988, 0.536, 0.9985, 0.5498, 0.9985, 0.5496, 0.9988, 0.536, 0.9988, 0.5498, 0.9985, 0.5624, 0.9985, 0.5619, 0.9988, 0.5496, 0.9988, 0.5624, 0.9985, 0.5737, 0.9985, 0.5726, 0.9988, 0.5619, 0.9988, 0.5737, 0.9985, 0.5836, 0.9985, 0.5818, 0.9987, 0.5726, 0.9988, 0.5836, 0.9985, 0.625, 0.9985, 0.625, 0.9987, 0.5818, 0.9987, 0.5221, 0.9988, 0.536, 0.9988, 0.536, 0.999, 0.5221, 0.999, 0.536, 0.9988, 0.5496, 0.9988, 0.5493, 0.999, 0.536, 0.999, 0.5496, 0.9988, 0.5619, 0.9988, 0.5612, 0.999, 0.5493, 0.999, 0.5619, 0.9988, 0.5726, 0.9988, 0.5712, 0.999, 0.5612, 0.999, 0.5726, 0.9988, 0.5818, 0.9987, 0.5796, 0.9989, 0.5712, 0.999, 0.5818, 0.9987, 0.625, 0.9987, 0.625, 0.9989, 0.5796, 0.9989, 0.5221, 0.999, 0.536, 0.999, 0.5359, 0.9992, 0.5221, 0.9992, 0.536, 0.999, 0.5493, 0.999, 0.5489, 0.9992, 0.5359, 0.9992, 0.5493, 0.999, 0.5612, 0.999, 0.5604, 0.9992, 0.5489, 0.9992, 0.5612, 0.999, 0.5712, 0.999, 0.5699, 0.9991, 0.5604, 0.9992, 0.5712, 0.999, 0.5796, 0.9989, 0.5776, 0.9991, 0.5699, 0.9991, 0.5796, 0.9989, 0.625, 0.9989, 0.625, 0.9991, 0.5776, 0.9991, 0.5221, 0.9992, 0.5359, 0.9992, 0.5358, 1.0, 0.5221, 1.0, 0.5359, 0.9992, 0.5489, 0.9992, 0.5487, 1.0, 0.5358, 1.0, 0.5489, 0.9992, 0.5604, 0.9992, 0.56, 1.0, 0.5487, 1.0, 0.5604, 0.9992, 0.5699, 0.9991, 0.5693, 1.0, 0.56, 1.0, 0.5699, 0.9991, 0.5776, 0.9991, 0.5766, 1.0, 0.5693, 1.0, 0.5776, 0.9991, 0.625, 0.9991, 0.625, 0.9992, 0.5766, 1.0, 0.873, 0.7467, 0.8733, 0.7467, 0.8733, 0.7471, 0.873, 0.7471, 0.8733, 0.7467, 0.8735, 0.7467, 0.8735, 0.7471, 0.8733, 0.7471, 0.8735, 0.7467, 0.8738, 0.7467, 0.8738, 0.7471, 0.8735, 0.7471, 0.8738, 0.7467, 0.874, 0.7467, 0.874, 0.7471, 0.8738, 0.7471, 0.874, 0.7467, 0.8742, 0.7467, 0.8742, 0.7471, 0.874, 0.7471, 0.8742, 0.7467, 0.875, 0.7467, 0.875, 0.7471, 0.8742, 0.7471, 0.873, 0.7471, 0.8733, 0.7471, 0.8733, 0.7476, 0.873, 0.7475, 0.8733, 0.7471, 0.8735, 0.7471, 0.8735, 0.7476, 0.8733, 0.7476, 0.8735, 0.7471, 0.8738, 0.7471, 0.8738, 0.7476, 0.8735, 0.7476, 0.8738, 0.7471, 0.874, 0.7471, 0.874, 0.7476, 0.8738, 0.7476, 0.874, 0.7471, 0.8742, 0.7471, 0.8742, 0.7475, 0.874, 0.7476, 0.8742, 0.7471, 0.875, 0.7471, 0.875, 0.7475, 0.8742, 0.7475, 0.873, 0.7475, 0.8733, 0.7476, 0.8733, 0.748, 0.873, 0.748, 0.8733, 0.7476, 0.8735, 0.7476, 0.8735, 0.748, 0.8733, 0.748, 0.8735, 0.7476, 0.8738, 0.7476, 0.8738, 0.748, 0.8735, 0.748, 0.8738, 0.7476, 0.874, 0.7476, 0.874, 0.7479, 0.8738, 0.748, 0.874, 0.7476, 0.8742, 0.7475, 0.8742, 0.7479, 0.874, 0.7479, 0.8742, 0.7475, 0.875, 0.7475, 0.875, 0.7479, 0.8742, 0.7479, 0.873, 0.748, 0.8733, 0.748, 0.8733, 0.7484, 0.873, 0.7483, 0.8733, 0.748, 0.8735, 0.748, 0.8735, 0.7483, 0.8733, 0.7484, 0.8735, 0.748, 0.8738, 0.748, 0.8738, 0.7483, 0.8735, 0.7483, 0.8738, 0.748, 0.874, 0.7479, 0.874, 0.7483, 0.8738, 0.7483, 0.874, 0.7479, 0.8742, 0.7479, 0.8741, 0.7482, 0.874, 0.7483, 0.8742, 0.7479, 0.875, 0.7479, 0.875, 0.7482, 0.8741, 0.7482, 0.873, 0.7483, 0.8733, 0.7484, 0.8733, 0.7487, 0.873, 0.7487, 0.8733, 0.7484, 0.8735, 0.7483, 0.8735, 0.7487, 0.8733, 0.7487, 0.8735, 0.7483, 0.8738, 0.7483, 0.8737, 0.7486, 0.8735, 0.7487, 0.8738, 0.7483, 0.874, 0.7483, 0.8739, 0.7485, 0.8737, 0.7486, 0.874, 0.7483, 0.8741, 0.7482, 0.8741, 0.7485, 0.8739, 0.7485, 0.8741, 0.7482, 0.875, 0.7482, 0.875, 0.7484, 0.8741, 0.7485, 0.873, 0.7487, 0.8733, 0.7487, 0.8733, 0.75, 0.873, 0.75, 0.8733, 0.7487, 0.8735, 0.7487, 0.8735, 0.75, 0.8733, 0.75, 0.8735, 0.7487, 0.8737, 0.7486, 0.8737, 0.75, 0.8735, 0.75, 0.8737, 0.7486, 0.8739, 0.7485, 0.8739, 0.75, 0.8737, 0.75, 0.8739, 0.7485, 0.8741, 0.7485, 0.8741, 0.75, 0.8739, 0.75, 0.8741, 0.7485, 0.875, 0.7484, 0.875, 0.7486, 0.8741, 0.75, 0.5221, 0.2467, 0.5356, 0.2467, 0.5359, 0.2471, 0.5221, 0.2471, 0.5356, 0.2467, 0.5488, 0.2467, 0.5495, 0.2471, 0.5359, 0.2471, 0.5488, 0.2467, 0.5615, 0.2467, 0.5623, 0.2471, 0.5495, 0.2471, 0.5615, 0.2467, 0.5736, 0.2467, 0.5741, 0.2471, 0.5623, 0.2471, 0.5736, 0.2467, 0.5848, 0.2467, 0.5847, 0.2471, 0.5741, 0.2471, 0.5848, 0.2467, 0.625, 0.2467, 0.625, 0.2471, 0.5847, 0.2471, 0.5221, 0.2471, 0.5359, 0.2471, 0.536, 0.2476, 0.5221, 0.2475, 0.5359, 0.2471, 0.5495, 0.2471, 0.5498, 0.2476, 0.536, 0.2476, 0.5495, 0.2471, 0.5623, 0.2471, 0.5624, 0.2476, 0.5498, 0.2476, 0.5623, 0.2471, 0.5741, 0.2471, 0.5737, 0.2476, 0.5624, 0.2476, 0.5741, 0.2471, 0.5847, 0.2471, 0.5836, 0.2475, 0.5737, 0.2476, 0.5847, 0.2471, 0.625, 0.2471, 0.625, 0.2475, 0.5836, 0.2475, 0.5221, 0.2475, 0.536, 0.2476, 0.536, 0.248, 0.5221, 0.248, 0.536, 0.2476, 0.5498, 0.2476, 0.5496, 0.248, 0.536, 0.248, 0.5498, 0.2476, 0.5624, 0.2476, 0.5619, 0.248, 0.5496, 0.248, 0.5624, 0.2476, 0.5737, 0.2476, 0.5726, 0.2479, 0.5619, 0.248, 0.5737, 0.2476, 0.5836, 0.2475, 0.5818, 0.2479, 0.5726, 0.2479, 0.5836, 0.2475, 0.625, 0.2475, 0.625, 0.2479, 0.5818, 0.2479, 0.5221, 0.248, 0.536, 0.248, 0.536, 0.2484, 0.5221, 0.2483, 0.536, 0.248, 0.5496, 0.248, 0.5493, 0.2483, 0.536, 0.2484, 0.5496, 0.248, 0.5619, 0.248, 0.5612, 0.2483, 0.5493, 0.2483, 0.5619, 0.248, 0.5726, 0.2479, 0.5712, 0.2483, 0.5612, 0.2483, 0.5726, 0.2479, 0.5818, 0.2479, 0.5796, 0.2482, 0.5712, 0.2483, 0.5818, 0.2479, 0.625, 0.2479, 0.625, 0.2482, 0.5796, 0.2482, 0.5221, 0.2483, 0.536, 0.2484, 0.5359, 0.2487, 0.5221, 0.2487, 0.536, 0.2484, 0.5493, 0.2483, 0.5489, 0.2487, 0.5359, 0.2487, 0.5493, 0.2483, 0.5612, 0.2483, 0.5604, 0.2486, 0.5489, 0.2487, 0.5612, 0.2483, 0.5712, 0.2483, 0.5699, 0.2485, 0.5604, 0.2486, 0.5712, 0.2483, 0.5796, 0.2482, 0.5776, 0.2485, 0.5699, 0.2485, 0.5796, 0.2482, 0.625, 0.2482, 0.625, 0.2484, 0.5776, 0.2485, 0.5221, 0.2487, 0.5359, 0.2487, 0.5358, 0.25, 0.5221, 0.25, 0.5359, 0.2487, 0.5489, 0.2487, 0.5487, 0.25, 0.5358, 0.25, 0.5489, 0.2487, 0.5604, 0.2486, 0.56, 0.25, 0.5487, 0.25, 0.5604, 0.2486, 0.5699, 0.2485, 0.5693, 0.25, 0.56, 0.25, 0.5699, 0.2485, 0.5776, 0.2485, 0.5766, 0.25, 0.5693, 0.25, 0.5776, 0.2485, 0.625, 0.2484, 0.6033, 0.2493, 0.5766, 0.25, 0.873, 0.5033, 0.873, 0.5029, 0.8733, 0.5029, 0.8733, 0.5033, 0.873, 0.5029, 0.873, 0.5025, 0.8733, 0.5024, 0.8733, 0.5029, 0.873, 0.5025, 0.873, 0.502, 0.8733, 0.502, 0.8733, 0.5024, 0.873, 0.502, 0.873, 0.5017, 0.8733, 0.5016, 0.8733, 0.502, 0.873, 0.5017, 0.873, 0.5013, 0.8733, 0.5013, 0.8733, 0.5016, 0.873, 0.5013, 0.873, 0.5, 0.8733, 0.5, 0.8733, 0.5013, 0.8733, 0.5033, 0.8733, 0.5029, 0.8735, 0.5029, 0.8735, 0.5033, 0.8733, 0.5029, 0.8733, 0.5024, 0.8735, 0.5024, 0.8735, 0.5029, 0.8733, 0.5024, 0.8733, 0.502, 0.8735, 0.502, 0.8735, 0.5024, 0.8733, 0.502, 0.8733, 0.5016, 0.8735, 0.5017, 0.8735, 0.502, 0.8733, 0.5016, 0.8733, 0.5013, 0.8735, 0.5013, 0.8735, 0.5017, 0.8733, 0.5013, 0.8733, 0.5, 0.8735, 0.5, 0.8735, 0.5013, 0.8735, 0.5033, 0.8735, 0.5029, 0.8738, 0.5029, 0.8738, 0.5033, 0.8735, 0.5029, 0.8735, 0.5024, 0.8738, 0.5024, 0.8738, 0.5029, 0.8735, 0.5024, 0.8735, 0.502, 0.8738, 0.502, 0.8738, 0.5024, 0.8735, 0.502, 0.8735, 0.5017, 0.8738, 0.5017, 0.8738, 0.502, 0.8735, 0.5017, 0.8735, 0.5013, 0.8737, 0.5014, 0.8738, 0.5017, 0.8735, 0.5013, 0.8735, 0.5, 0.8737, 0.5, 0.8737, 0.5014, 0.8738, 0.5033, 0.8738, 0.5029, 0.874, 0.5029, 0.874, 0.5033, 0.8738, 0.5029, 0.8738, 0.5024, 0.874, 0.5024, 0.874, 0.5029, 0.8738, 0.5024, 0.8738, 0.502, 0.874, 0.5021, 0.874, 0.5024, 0.8738, 0.502, 0.8738, 0.5017, 0.874, 0.5017, 0.874, 0.5021, 0.8738, 0.5017, 0.8737, 0.5014, 0.8739, 0.5015, 0.874, 0.5017, 0.8737, 0.5014, 0.8737, 0.5, 0.8739, 0.5, 0.8739, 0.5015, 0.874, 0.5033, 0.874, 0.5029, 0.8742, 0.5029, 0.8742, 0.5033, 0.874, 0.5029, 0.874, 0.5024, 0.8742, 0.5025, 0.8742, 0.5029, 0.874, 0.5024, 0.874, 0.5021, 0.8742, 0.5021, 0.8742, 0.5025, 0.874, 0.5021, 0.874, 0.5017, 0.8741, 0.5018, 0.8742, 0.5021, 0.874, 0.5017, 0.8739, 0.5015, 0.8741, 0.5015, 0.8741, 0.5018, 0.8739, 0.5015, 0.8739, 0.5, 0.8741, 0.5, 0.8741, 0.5015, 0.8742, 0.5033, 0.8742, 0.5029, 0.875, 0.5029, 0.875, 0.5033, 0.8742, 0.5029, 0.8742, 0.5025, 0.875, 0.5025, 0.875, 0.5029, 0.8742, 0.5025, 0.8742, 0.5021, 0.875, 0.5021, 0.875, 0.5025, 0.8742, 0.5021, 0.8741, 0.5018, 0.875, 0.5018, 0.875, 0.5021, 0.8741, 0.5018, 0.8741, 0.5015, 0.875, 0.5016, 0.875, 0.5018, 0.8741, 0.5015, 0.8741, 0.5, 0.8742, 0.5, 0.875, 0.5016, 0.5221, 0.252, 0.5221, 0.2517, 0.5358, 0.2517, 0.5356, 0.252, 0.5221, 0.2517, 0.5221, 0.2515, 0.5359, 0.2515, 0.5358, 0.2517, 0.5221, 0.2515, 0.5221, 0.2512, 0.5359, 0.2512, 0.5359, 0.2515, 0.5221, 0.2512, 0.5221, 0.251, 0.5359, 0.251, 0.5359, 0.2512, 0.5221, 0.251, 0.5221, 0.2508, 0.5358, 0.2508, 0.5359, 0.251, 0.5221, 0.2508, 0.5221, 0.25, 0.5358, 0.25, 0.5358, 0.2508, 0.5356, 0.252, 0.5358, 0.2517, 0.5494, 0.2517, 0.5488, 0.252, 0.5358, 0.2517, 0.5359, 0.2515, 0.5496, 0.2515, 0.5494, 0.2517, 0.5359, 0.2515, 0.5359, 0.2512, 0.5494, 0.2512, 0.5496, 0.2515, 0.5359, 0.2512, 0.5359, 0.251, 0.5491, 0.251, 0.5494, 0.2512, 0.5359, 0.251, 0.5358, 0.2508, 0.5488, 0.2508, 0.5491, 0.251, 0.5358, 0.2508, 0.5358, 0.25, 0.5487, 0.25, 0.5488, 0.2508, 0.5488, 0.252, 0.5494, 0.2517, 0.5623, 0.2517, 0.5615, 0.252, 0.5494, 0.2517, 0.5496, 0.2515, 0.5623, 0.2515, 0.5623, 0.2517, 0.5496, 0.2515, 0.5494, 0.2512, 0.5618, 0.2512, 0.5623, 0.2515, 0.5494, 0.2512, 0.5491, 0.251, 0.5611, 0.251, 0.5618, 0.2512, 0.5491, 0.251, 0.5488, 0.2508, 0.5604, 0.2508, 0.5611, 0.251, 0.5488, 0.2508, 0.5487, 0.25, 0.56, 0.25, 0.5604, 0.2508, 0.5615, 0.252, 0.5623, 0.2517, 0.5741, 0.2517, 0.5736, 0.252, 0.5623, 0.2517, 0.5623, 0.2515, 0.5737, 0.2515, 0.5741, 0.2517, 0.5623, 0.2515, 0.5618, 0.2512, 0.5726, 0.2512, 0.5737, 0.2515, 0.5618, 0.2512, 0.5611, 0.251, 0.5711, 0.251, 0.5726, 0.2512, 0.5611, 0.251, 0.5604, 0.2508, 0.5699, 0.2509, 0.5711, 0.251, 0.5604, 0.2508, 0.56, 0.25, 0.5693, 0.25, 0.5699, 0.2509, 0.5736, 0.252, 0.5741, 0.2517, 0.5848, 0.2517, 0.5848, 0.252, 0.5741, 0.2517, 0.5737, 0.2515, 0.5837, 0.2515, 0.5848, 0.2517, 0.5737, 0.2515, 0.5726, 0.2512, 0.5818, 0.2513, 0.5837, 0.2515, 0.5726, 0.2512, 0.5711, 0.251, 0.5796, 0.2511, 0.5818, 0.2513, 0.5711, 0.251, 0.5699, 0.2509, 0.5776, 0.2509, 0.5796, 0.2511, 0.5699, 0.2509, 0.5693, 0.25, 0.5766, 0.25, 0.5776, 0.2509, 0.5848, 0.252, 0.5848, 0.2517, 0.625, 0.2517, 0.625, 0.252, 0.5848, 0.2517, 0.5837, 0.2515, 0.625, 0.2515, 0.625, 0.2517, 0.5837, 0.2515, 0.5818, 0.2513, 0.625, 0.2513, 0.625, 0.2515, 0.5818, 0.2513, 0.5796, 0.2511, 0.625, 0.2511, 0.625, 0.2513, 0.5796, 0.2511, 0.5776, 0.2509, 0.625, 0.2509, 0.625, 0.2511, 0.5776, 0.2509, 0.5766, 0.25, 0.6033, 0.2493, 0.625, 0.2509, 0.3738, 0.4992, 0.3733, 0.5, 0.3736, 0.5023, 0.3733, 0.5, 0.3735, 0.5001, 0.3736, 0.5023, 0.3735, 0.5001, 0.3738, 0.5003, 0.3736, 0.5023, 0.3738, 0.5003, 0.374, 0.5004, 0.3736, 0.5023, 0.374, 0.5004, 0.3742, 0.5007, 0.3736, 0.5023, 0.3742, 0.5007, 0.3744, 0.501, 0.3736, 0.5023, 0.3744, 0.501, 0.3744, 0.501, 0.3736, 0.5023, 0.3744, 0.501, 0.3744, 0.5011, 0.3736, 0.5023, 0.3744, 0.5011, 0.3743, 0.5012, 0.3736, 0.5023, 0.3743, 0.5012, 0.3742, 0.5013, 0.3736, 0.5023, 0.3742, 0.5013, 0.3741, 0.5015, 0.3736, 0.5023, 0.3741, 0.5015, 0.374, 0.5017, 0.3736, 0.5023, 0.5221, 0.5033, 0.5221, 0.5029, 0.5358, 0.5029, 0.5356, 0.5033, 0.5221, 0.5029, 0.5221, 0.5025, 0.5359, 0.5024, 0.5358, 0.5029, 0.5221, 0.5025, 0.5221, 0.502, 0.5359, 0.502, 0.5359, 0.5024, 0.5221, 0.502, 0.5221, 0.5017, 0.5359, 0.5016, 0.5359, 0.502, 0.5221, 0.5017, 0.5221, 0.5013, 0.5358, 0.5013, 0.5359, 0.5016, 0.5221, 0.5013, 0.5221, 0.5, 0.5358, 0.5, 0.5358, 0.5013, 0.5356, 0.5033, 0.5358, 0.5029, 0.5494, 0.5029, 0.5488, 0.5033, 0.5358, 0.5029, 0.5359, 0.5024, 0.5496, 0.5024, 0.5494, 0.5029, 0.5359, 0.5024, 0.5359, 0.502, 0.5494, 0.502, 0.5496, 0.5024, 0.5359, 0.502, 0.5359, 0.5016, 0.5491, 0.5017, 0.5494, 0.502, 0.5359, 0.5016, 0.5358, 0.5013, 0.5488, 0.5013, 0.5491, 0.5017, 0.5358, 0.5013, 0.5358, 0.5, 0.5487, 0.5, 0.5488, 0.5013, 0.5488, 0.5033, 0.5494, 0.5029, 0.5623, 0.5029, 0.5615, 0.5033, 0.5494, 0.5029, 0.5496, 0.5024, 0.5623, 0.5024, 0.5623, 0.5029, 0.5496, 0.5024, 0.5494, 0.502, 0.5618, 0.502, 0.5623, 0.5024, 0.5494, 0.502, 0.5491, 0.5017, 0.5611, 0.5017, 0.5618, 0.502, 0.5491, 0.5017, 0.5488, 0.5013, 0.5604, 0.5014, 0.5611, 0.5017, 0.5488, 0.5013, 0.5487, 0.5, 0.56, 0.5, 0.5604, 0.5014, 0.5615, 0.5033, 0.5623, 0.5029, 0.5741, 0.5029, 0.5736, 0.5033, 0.5623, 0.5029, 0.5623, 0.5024, 0.5737, 0.5024, 0.5741, 0.5029, 0.5623, 0.5024, 0.5618, 0.502, 0.5726, 0.5021, 0.5737, 0.5024, 0.5618, 0.502, 0.5611, 0.5017, 0.5711, 0.5017, 0.5726, 0.5021, 0.5611, 0.5017, 0.5604, 0.5014, 0.5699, 0.5015, 0.5711, 0.5017, 0.5604, 0.5014, 0.56, 0.5, 0.5693, 0.5, 0.5699, 0.5015, 0.5736, 0.5033, 0.5741, 0.5029, 0.5848, 0.5029, 0.5848, 0.5033, 0.5741, 0.5029, 0.5737, 0.5024, 0.5837, 0.5025, 0.5848, 0.5029, 0.5737, 0.5024, 0.5726, 0.5021, 0.5818, 0.5021, 0.5837, 0.5025, 0.5726, 0.5021, 0.5711, 0.5017, 0.5796, 0.5018, 0.5818, 0.5021, 0.5711, 0.5017, 0.5699, 0.5015, 0.5776, 0.5015, 0.5796, 0.5018, 0.5699, 0.5015, 0.5693, 0.5, 0.5766, 0.5, 0.5776, 0.5015, 0.5848, 0.5033, 0.5848, 0.5029, 0.625, 0.5029, 0.625, 0.5033, 0.5848, 0.5029, 0.5837, 0.5025, 0.625, 0.5025, 0.625, 0.5029, 0.5837, 0.5025, 0.5818, 0.5021, 0.625, 0.5021, 0.625, 0.5025, 0.5818, 0.5021, 0.5796, 0.5018, 0.625, 0.5018, 0.625, 0.5021, 0.5796, 0.5018, 0.5776, 0.5015, 0.625, 0.5016, 0.625, 0.5018, 0.5776, 0.5015, 0.5766, 0.5, 0.6105, 0.5002, 0.625, 0.5016, 0.5221, 0.498, 0.5356, 0.498, 0.5359, 0.4983, 0.5221, 0.4983, 0.5356, 0.498, 0.5488, 0.498, 0.5495, 0.4983, 0.5359, 0.4983, 0.5488, 0.498, 0.5615, 0.498, 0.5623, 0.4983, 0.5495, 0.4983, 0.5615, 0.498, 0.5736, 0.498, 0.5741, 0.4983, 0.5623, 0.4983, 0.5736, 0.498, 0.5848, 0.498, 0.5847, 0.4983, 0.5741, 0.4983, 0.5848, 0.498, 0.626, 0.499, 0.6259, 0.4991, 0.5847, 0.4983, 0.5221, 0.4983, 0.5359, 0.4983, 0.536, 0.4985, 0.5221, 0.4985, 0.5359, 0.4983, 0.5495, 0.4983, 0.5498, 0.4985, 0.536, 0.4985, 0.5495, 0.4983, 0.5623, 0.4983, 0.5624, 0.4985, 0.5498, 0.4985, 0.5623, 0.4983, 0.5741, 0.4983, 0.5737, 0.4985, 0.5624, 0.4985, 0.5741, 0.4983, 0.5847, 0.4983, 0.5836, 0.4985, 0.5737, 0.4985, 0.5847, 0.4983, 0.6259, 0.4991, 0.6257, 0.4993, 0.5836, 0.4985, 0.5221, 0.4985, 0.536, 0.4985, 0.536, 0.4988, 0.5221, 0.4988, 0.536, 0.4985, 0.5498, 0.4985, 0.5496, 0.4988, 0.536, 0.4988, 0.5498, 0.4985, 0.5624, 0.4985, 0.5619, 0.4988, 0.5496, 0.4988, 0.5624, 0.4985, 0.5737, 0.4985, 0.5726, 0.4988, 0.5619, 0.4988, 0.5737, 0.4985, 0.5836, 0.4985, 0.5818, 0.4987, 0.5726, 0.4988, 0.5836, 0.4985, 0.6257, 0.4993, 0.6256, 0.4994, 0.5818, 0.4987, 0.5221, 0.4988, 0.536, 0.4988, 0.536, 0.499, 0.5221, 0.499, 0.536, 0.4988, 0.5496, 0.4988, 0.5493, 0.499, 0.536, 0.499, 0.5496, 0.4988, 0.5619, 0.4988, 0.5612, 0.499, 0.5493, 0.499, 0.5619, 0.4988, 0.5726, 0.4988, 0.5712, 0.499, 0.5612, 0.499, 0.5726, 0.4988, 0.5818, 0.4987, 0.5796, 0.4989, 0.5712, 0.499, 0.5818, 0.4987, 0.6256, 0.4994, 0.6255, 0.4995, 0.5796, 0.4989, 0.5221, 0.499, 0.536, 0.499, 0.5359, 0.4992, 0.5221, 0.4992, 0.536, 0.499, 0.5493, 0.499, 0.5489, 0.4992, 0.5359, 0.4992, 0.5493, 0.499, 0.5612, 0.499, 0.5604, 0.4992, 0.5489, 0.4992, 0.5612, 0.499, 0.5712, 0.499, 0.5699, 0.4991, 0.5604, 0.4992, 0.5712, 0.499, 0.5796, 0.4989, 0.5776, 0.4991, 0.5699, 0.4991, 0.5796, 0.4989, 0.6255, 0.4995, 0.6255, 0.4995, 0.5776, 0.4991, 0.5221, 0.4992, 0.5359, 0.4992, 0.5358, 0.5, 0.5221, 0.5, 0.5359, 0.4992, 0.5489, 0.4992, 0.5487, 0.5, 0.5358, 0.5, 0.5489, 0.4992, 0.5604, 0.4992, 0.56, 0.5, 0.5487, 0.5, 0.5604, 0.4992, 0.5699, 0.4991, 0.5693, 0.5, 0.56, 0.5, 0.5699, 0.4991, 0.5776, 0.4991, 0.5766, 0.5, 0.5693, 0.5, 0.5776, 0.4991, 0.6255, 0.4995, 0.6105, 0.5002, 0.5766, 0.5, 0.627, 0.5033, 0.6267, 0.5033, 0.6267, 0.5029, 0.627, 0.5029, 0.6267, 0.5033, 0.6265, 0.5033, 0.6265, 0.5029, 0.6267, 0.5029, 0.6265, 0.5033, 0.6262, 0.5033, 0.6262, 0.5029, 0.6265, 0.5029, 0.6262, 0.5033, 0.626, 0.5033, 0.626, 0.5029, 0.6262, 0.5029, 0.626, 0.5033, 0.6258, 0.5033, 0.6258, 0.5029, 0.626, 0.5029, 0.6258, 0.5033, 0.625, 0.5033, 0.625, 0.5029, 0.6258, 0.5029, 0.627, 0.5029, 0.6267, 0.5029, 0.6267, 0.5024, 0.627, 0.5025, 0.6267, 0.5029, 0.6265, 0.5029, 0.6265, 0.5024, 0.6267, 0.5024, 0.6265, 0.5029, 0.6262, 0.5029, 0.6262, 0.5024, 0.6265, 0.5024, 0.6262, 0.5029, 0.626, 0.5029, 0.626, 0.5024, 0.6262, 0.5024, 0.626, 0.5029, 0.6258, 0.5029, 0.6258, 0.5025, 0.626, 0.5024, 0.6258, 0.5029, 0.625, 0.5029, 0.625, 0.5025, 0.6258, 0.5025, 0.627, 0.5025, 0.6267, 0.5024, 0.6267, 0.502, 0.627, 0.502, 0.6267, 0.5024, 0.6265, 0.5024, 0.6265, 0.502, 0.6267, 0.502, 0.6265, 0.5024, 0.6262, 0.5024, 0.6262, 0.502, 0.6265, 0.502, 0.6262, 0.5024, 0.626, 0.5024, 0.626, 0.5021, 0.6262, 0.502, 0.626, 0.5024, 0.6258, 0.5025, 0.6258, 0.5021, 0.626, 0.5021, 0.6258, 0.5025, 0.625, 0.5025, 0.625, 0.5021, 0.6258, 0.5021, 0.627, 0.502, 0.6267, 0.502, 0.6267, 0.5016, 0.627, 0.5017, 0.6267, 0.502, 0.6265, 0.502, 0.6265, 0.5017, 0.6267, 0.5016, 0.6265, 0.502, 0.6262, 0.502, 0.6262, 0.5017, 0.6265, 0.5017, 0.6262, 0.502, 0.626, 0.5021, 0.626, 0.5017, 0.6262, 0.5017, 0.626, 0.5021, 0.6258, 0.5021, 0.6259, 0.5018, 0.626, 0.5017, 0.6258, 0.5021, 0.625, 0.5021, 0.625, 0.5018, 0.6259, 0.5018, 0.627, 0.5017, 0.6267, 0.5016, 0.6267, 0.5013, 0.627, 0.5013, 0.6267, 0.5016, 0.6265, 0.5017, 0.6265, 0.5013, 0.6267, 0.5013, 0.6265, 0.5017, 0.6262, 0.5017, 0.6263, 0.5014, 0.6265, 0.5013, 0.6262, 0.5017, 0.626, 0.5017, 0.6261, 0.5015, 0.6263, 0.5014, 0.626, 0.5017, 0.6259, 0.5018, 0.6259, 0.5015, 0.6261, 0.5015, 0.6259, 0.5018, 0.625, 0.5018, 0.625, 0.5016, 0.6259, 0.5015, 0.627, 0.5013, 0.6267, 0.5013, 0.6259, 0.4991, 0.626, 0.499, 0.6267, 0.5013, 0.6265, 0.5013, 0.6257, 0.4993, 0.6259, 0.4991, 0.6265, 0.5013, 0.6263, 0.5014, 0.6256, 0.4994, 0.6257, 0.4993, 0.6263, 0.5014, 0.6261, 0.5015, 0.6255, 0.4995, 0.6256, 0.4994, 0.6261, 0.5015, 0.6259, 0.5015, 0.6255, 0.4995, 0.6255, 0.4995, 0.6259, 0.5015, 0.625, 0.5016, 0.6105, 0.5002, 0.6255, 0.4995, 0.375, 0.7467, 0.375, 0.7471, 0.3736, 0.7477, 0.375, 0.7471, 0.3749, 0.7475, 0.3736, 0.7477, 0.3749, 0.7475, 0.3748, 0.748, 0.3736, 0.7477, 0.3748, 0.748, 0.3747, 0.7483, 0.3736, 0.7477, 0.3747, 0.7483, 0.3746, 0.7487, 0.3736, 0.7477, 0.3746, 0.7487, 0.3744, 0.749, 0.3736, 0.7477, 0.3744, 0.749, 0.3744, 0.749, 0.3736, 0.7477, 0.3744, 0.749, 0.374, 0.75, 0.3736, 0.7477, 0.374, 0.75, 0.3738, 0.75, 0.3736, 0.7477, 0.3738, 0.75, 0.3735, 0.75, 0.3736, 0.7477, 0.3735, 0.75, 0.3733, 0.75, 0.3736, 0.7477, 0.3733, 0.75, 0.373, 0.75, 0.3736, 0.7477, 0.5221, 0.752, 0.5221, 0.7517, 0.5358, 0.7517, 0.5356, 0.752, 0.5221, 0.7517, 0.5221, 0.7515, 0.5359, 0.7515, 0.5358, 0.7517, 0.5221, 0.7515, 0.5221, 0.7512, 0.5359, 0.7512, 0.5359, 0.7515, 0.5221, 0.7512, 0.5221, 0.751, 0.5359, 0.751, 0.5359, 0.7512, 0.5221, 0.751, 0.5221, 0.7508, 0.5358, 0.7508, 0.5359, 0.751, 0.5221, 0.7508, 0.5221, 0.75, 0.5358, 0.75, 0.5358, 0.7508, 0.5356, 0.752, 0.5358, 0.7517, 0.5494, 0.7517, 0.5488, 0.752, 0.5358, 0.7517, 0.5359, 0.7515, 0.5496, 0.7515, 0.5494, 0.7517, 0.5359, 0.7515, 0.5359, 0.7512, 0.5494, 0.7512, 0.5496, 0.7515, 0.5359, 0.7512, 0.5359, 0.751, 0.5491, 0.751, 0.5494, 0.7512, 0.5359, 0.751, 0.5358, 0.7508, 0.5488, 0.7508, 0.5491, 0.751, 0.5358, 0.7508, 0.5358, 0.75, 0.5487, 0.75, 0.5488, 0.7508, 0.5488, 0.752, 0.5494, 0.7517, 0.5623, 0.7517, 0.5615, 0.752, 0.5494, 0.7517, 0.5496, 0.7515, 0.5623, 0.7515, 0.5623, 0.7517, 0.5496, 0.7515, 0.5494, 0.7512, 0.5618, 0.7512, 0.5623, 0.7515, 0.5494, 0.7512, 0.5491, 0.751, 0.5611, 0.751, 0.5618, 0.7512, 0.5491, 0.751, 0.5488, 0.7508, 0.5604, 0.7508, 0.5611, 0.751, 0.5488, 0.7508, 0.5487, 0.75, 0.56, 0.75, 0.5604, 0.7508, 0.5615, 0.752, 0.5623, 0.7517, 0.5741, 0.7517, 0.5736, 0.752, 0.5623, 0.7517, 0.5623, 0.7515, 0.5737, 0.7515, 0.5741, 0.7517, 0.5623, 0.7515, 0.5618, 0.7512, 0.5726, 0.7512, 0.5737, 0.7515, 0.5618, 0.7512, 0.5611, 0.751, 0.5711, 0.751, 0.5726, 0.7512, 0.5611, 0.751, 0.5604, 0.7508, 0.5699, 0.7509, 0.5711, 0.751, 0.5604, 0.7508, 0.56, 0.75, 0.5693, 0.75, 0.5699, 0.7509, 0.5736, 0.752, 0.5741, 0.7517, 0.5848, 0.7517, 0.5848, 0.752, 0.5741, 0.7517, 0.5737, 0.7515, 0.5837, 0.7515, 0.5848, 0.7517, 0.5737, 0.7515, 0.5726, 0.7512, 0.5818, 0.7513, 0.5837, 0.7515, 0.5726, 0.7512, 0.5711, 0.751, 0.5796, 0.7511, 0.5818, 0.7513, 0.5711, 0.751, 0.5699, 0.7509, 0.5776, 0.7509, 0.5796, 0.7511, 0.5699, 0.7509, 0.5693, 0.75, 0.5766, 0.75, 0.5776, 0.7509, 0.5848, 0.752, 0.5848, 0.7517, 0.6259, 0.7509, 0.626, 0.751, 0.5848, 0.7517, 0.5837, 0.7515, 0.6257, 0.7507, 0.6259, 0.7509, 0.5837, 0.7515, 0.5818, 0.7513, 0.6256, 0.7506, 0.6257, 0.7507, 0.5818, 0.7513, 0.5796, 0.7511, 0.6255, 0.7505, 0.6256, 0.7506, 0.5796, 0.7511, 0.5776, 0.7509, 0.6255, 0.7505, 0.6255, 0.7505, 0.5776, 0.7509, 0.5766, 0.75, 0.6108, 0.7495, 0.6255, 0.7505, 0.5221, 0.7467, 0.5356, 0.7467, 0.5359, 0.7471, 0.5221, 0.7471, 0.5356, 0.7467, 0.5488, 0.7467, 0.5495, 0.7471, 0.5359, 0.7471, 0.5488, 0.7467, 0.5615, 0.7467, 0.5623, 0.7471, 0.5495, 0.7471, 0.5615, 0.7467, 0.5736, 0.7467, 0.5741, 0.7471, 0.5623, 0.7471, 0.5736, 0.7467, 0.5848, 0.7467, 0.5847, 0.7471, 0.5741, 0.7471, 0.5848, 0.7467, 0.625, 0.7467, 0.625, 0.7471, 0.5847, 0.7471, 0.5221, 0.7471, 0.5359, 0.7471, 0.536, 0.7476, 0.5221, 0.7475, 0.5359, 0.7471, 0.5495, 0.7471, 0.5498, 0.7476, 0.536, 0.7476, 0.5495, 0.7471, 0.5623, 0.7471, 0.5624, 0.7476, 0.5498, 0.7476, 0.5623, 0.7471, 0.5741, 0.7471, 0.5737, 0.7476, 0.5624, 0.7476, 0.5741, 0.7471, 0.5847, 0.7471, 0.5836, 0.7475, 0.5737, 0.7476, 0.5847, 0.7471, 0.625, 0.7471, 0.625, 0.7475, 0.5836, 0.7475, 0.5221, 0.7475, 0.536, 0.7476, 0.536, 0.748, 0.5221, 0.748, 0.536, 0.7476, 0.5498, 0.7476, 0.5496, 0.748, 0.536, 0.748, 0.5498, 0.7476, 0.5624, 0.7476, 0.5619, 0.748, 0.5496, 0.748, 0.5624, 0.7476, 0.5737, 0.7476, 0.5726, 0.7479, 0.5619, 0.748, 0.5737, 0.7476, 0.5836, 0.7475, 0.5818, 0.7479, 0.5726, 0.7479, 0.5836, 0.7475, 0.625, 0.7475, 0.625, 0.7479, 0.5818, 0.7479, 0.5221, 0.748, 0.536, 0.748, 0.536, 0.7484, 0.5221, 0.7483, 0.536, 0.748, 0.5496, 0.748, 0.5493, 0.7483, 0.536, 0.7484, 0.5496, 0.748, 0.5619, 0.748, 0.5612, 0.7483, 0.5493, 0.7483, 0.5619, 0.748, 0.5726, 0.7479, 0.5712, 0.7483, 0.5612, 0.7483, 0.5726, 0.7479, 0.5818, 0.7479, 0.5796, 0.7482, 0.5712, 0.7483, 0.5818, 0.7479, 0.625, 0.7479, 0.625, 0.7482, 0.5796, 0.7482, 0.5221, 0.7483, 0.536, 0.7484, 0.5359, 0.7487, 0.5221, 0.7487, 0.536, 0.7484, 0.5493, 0.7483, 0.5489, 0.7487, 0.5359, 0.7487, 0.5493, 0.7483, 0.5612, 0.7483, 0.5604, 0.7486, 0.5489, 0.7487, 0.5612, 0.7483, 0.5712, 0.7483, 0.5699, 0.7485, 0.5604, 0.7486, 0.5712, 0.7483, 0.5796, 0.7482, 0.5776, 0.7485, 0.5699, 0.7485, 0.5796, 0.7482, 0.625, 0.7482, 0.625, 0.7484, 0.5776, 0.7485, 0.5221, 0.7487, 0.5359, 0.7487, 0.5358, 0.75, 0.5221, 0.75, 0.5359, 0.7487, 0.5489, 0.7487, 0.5487, 0.75, 0.5358, 0.75, 0.5489, 0.7487, 0.5604, 0.7486, 0.56, 0.75, 0.5487, 0.75, 0.5604, 0.7486, 0.5699, 0.7485, 0.5693, 0.75, 0.56, 0.75, 0.5699, 0.7485, 0.5776, 0.7485, 0.5766, 0.75, 0.5693, 0.75, 0.5776, 0.7485, 0.625, 0.7484, 0.6108, 0.7495, 0.5766, 0.75, 0.627, 0.7467, 0.627, 0.7471, 0.6267, 0.7471, 0.6267, 0.7467, 0.627, 0.7471, 0.627, 0.7475, 0.6267, 0.7476, 0.6267, 0.7471, 0.627, 0.7475, 0.627, 0.748, 0.6267, 0.748, 0.6267, 0.7476, 0.627, 0.748, 0.627, 0.7483, 0.6267, 0.7484, 0.6267, 0.748, 0.627, 0.7483, 0.627, 0.7487, 0.6267, 0.7487, 0.6267, 0.7484, 0.627, 0.7487, 0.626, 0.751, 0.6259, 0.7509, 0.6267, 0.7487, 0.6267, 0.7467, 0.6267, 0.7471, 0.6265, 0.7471, 0.6265, 0.7467, 0.6267, 0.7471, 0.6267, 0.7476, 0.6265, 0.7476, 0.6265, 0.7471, 0.6267, 0.7476, 0.6267, 0.748, 0.6265, 0.748, 0.6265, 0.7476, 0.6267, 0.748, 0.6267, 0.7484, 0.6265, 0.7483, 0.6265, 0.748, 0.6267, 0.7484, 0.6267, 0.7487, 0.6265, 0.7487, 0.6265, 0.7483, 0.6267, 0.7487, 0.6259, 0.7509, 0.6257, 0.7507, 0.6265, 0.7487, 0.6265, 0.7467, 0.6265, 0.7471, 0.6262, 0.7471, 0.6262, 0.7467, 0.6265, 0.7471, 0.6265, 0.7476, 0.6262, 0.7476, 0.6262, 0.7471, 0.6265, 0.7476, 0.6265, 0.748, 0.6262, 0.748, 0.6262, 0.7476, 0.6265, 0.748, 0.6265, 0.7483, 0.6262, 0.7483, 0.6262, 0.748, 0.6265, 0.7483, 0.6265, 0.7487, 0.6263, 0.7486, 0.6262, 0.7483, 0.6265, 0.7487, 0.6257, 0.7507, 0.6256, 0.7506, 0.6263, 0.7486, 0.6262, 0.7467, 0.6262, 0.7471, 0.626, 0.7471, 0.626, 0.7467, 0.6262, 0.7471, 0.6262, 0.7476, 0.626, 0.7476, 0.626, 0.7471, 0.6262, 0.7476, 0.6262, 0.748, 0.626, 0.7479, 0.626, 0.7476, 0.6262, 0.748, 0.6262, 0.7483, 0.626, 0.7483, 0.626, 0.7479, 0.6262, 0.7483, 0.6263, 0.7486, 0.6261, 0.7485, 0.626, 0.7483, 0.6263, 0.7486, 0.6256, 0.7506, 0.6255, 0.7505, 0.6261, 0.7485, 0.626, 0.7467, 0.626, 0.7471, 0.6258, 0.7471, 0.6258, 0.7467, 0.626, 0.7471, 0.626, 0.7476, 0.6258, 0.7475, 0.6258, 0.7471, 0.626, 0.7476, 0.626, 0.7479, 0.6258, 0.7479, 0.6258, 0.7475, 0.626, 0.7479, 0.626, 0.7483, 0.6259, 0.7482, 0.6258, 0.7479, 0.626, 0.7483, 0.6261, 0.7485, 0.6259, 0.7485, 0.6259, 0.7482, 0.6261, 0.7485, 0.6255, 0.7505, 0.6255, 0.7505, 0.6259, 0.7485, 0.6258, 0.7467, 0.6258, 0.7471, 0.625, 0.7471, 0.625, 0.7467, 0.6258, 0.7471, 0.6258, 0.7475, 0.625, 0.7475, 0.625, 0.7471, 0.6258, 0.7475, 0.6258, 0.7479, 0.625, 0.7479, 0.625, 0.7475, 0.6258, 0.7479, 0.6259, 0.7482, 0.625, 0.7482, 0.625, 0.7479, 0.6259, 0.7482, 0.6259, 0.7485, 0.625, 0.7484, 0.625, 0.7482, 0.6259, 0.7485, 0.6255, 0.7505, 0.6108, 0.7495, 0.625, 0.7484, 0.5221, 0.5033, 0.375, 0.5033, 0.375, 0.5029, 0.5221, 0.5029, 0.5221, 0.5029, 0.375, 0.5029, 0.375, 0.5025, 0.5221, 0.5025, 0.5221, 0.5025, 0.375, 0.5025, 0.375, 0.502, 0.5221, 0.502, 0.5221, 0.502, 0.375, 0.502, 0.375, 0.5017, 0.5221, 0.5017, 0.5221, 0.5017, 0.375, 0.5017, 0.375, 0.5013, 0.5221, 0.5013, 0.5221, 0.5013, 0.375, 0.5013, 0.375, 0.5, 0.5221, 0.5, 0.5221, 0.5, 0.375, 0.5, 0.375, 0.4992, 0.5221, 0.4992, 0.5221, 0.4992, 0.375, 0.4992, 0.375, 0.499, 0.5221, 0.499, 0.5221, 0.499, 0.375, 0.499, 0.375, 0.4988, 0.5221, 0.4988, 0.5221, 0.4988, 0.375, 0.4988, 0.375, 0.4985, 0.5221, 0.4985, 0.5221, 0.4985, 0.375, 0.4985, 0.375, 0.4983, 0.5221, 0.4983, 0.5221, 0.4983, 0.375, 0.4983, 0.3738, 0.4992, 0.5221, 0.498, 0.5221, 0.752, 0.3738, 0.7508, 0.375, 0.7517, 0.5221, 0.7517, 0.5221, 0.7517, 0.375, 0.7517, 0.375, 0.7515, 0.5221, 0.7515, 0.5221, 0.7515, 0.375, 0.7515, 0.375, 0.7512, 0.5221, 0.7512, 0.5221, 0.7512, 0.375, 0.7512, 0.375, 0.751, 0.5221, 0.751, 0.5221, 0.751, 0.375, 0.751, 0.375, 0.7508, 0.5221, 0.7508, 0.5221, 0.7508, 0.375, 0.7508, 0.375, 0.75, 0.5221, 0.75, 0.5221, 0.75, 0.375, 0.75, 0.375, 0.7487, 0.5221, 0.7487, 0.5221, 0.7487, 0.375, 0.7487, 0.375, 0.7483, 0.5221, 0.7483, 0.5221, 0.7483, 0.375, 0.7483, 0.375, 0.748, 0.5221, 0.748, 0.5221, 0.748, 0.375, 0.748, 0.375, 0.7475, 0.5221, 0.7475, 0.5221, 0.7475, 0.375, 0.7475, 0.375, 0.7471, 0.5221, 0.7471, 0.5221, 0.7471, 0.375, 0.7471, 0.375, 0.7467, 0.5221, 0.7467, 0.873, 0.7467, 0.873, 0.5033, 0.8733, 0.5033, 0.8733, 0.7467, 0.8733, 0.7467, 0.8733, 0.5033, 0.8735, 0.5033, 0.8735, 0.7467, 0.8735, 0.7467, 0.8735, 0.5033, 0.8738, 0.5033, 0.8738, 0.7467, 0.8738, 0.7467, 0.8738, 0.5033, 0.874, 0.5033, 0.874, 0.7467, 0.874, 0.7467, 0.874, 0.5033, 0.8742, 0.5033, 0.8742, 0.7467, 0.8742, 0.7467, 0.8742, 0.5033, 0.875, 0.5033, 0.875, 0.7467, 0.625, 0.003318, 0.625, 0.2467, 0.5848, 0.2467, 0.5848, 0.003318, 0.5848, 0.003318, 0.5848, 0.2467, 0.5736, 0.2467, 0.5736, 0.003318, 0.5736, 0.003318, 0.5736, 0.2467, 0.5615, 0.2467, 0.5615, 0.003318, 0.5615, 0.003318, 0.5615, 0.2467, 0.5488, 0.2467, 0.5488, 0.003318, 0.5488, 0.003318, 0.5488, 0.2467, 0.5356, 0.2467, 0.5356, 0.003318, 0.5356, 0.003318, 0.5356, 0.2467, 0.5221, 0.2467, 0.5221, 0.003318, 0.873, 0.5033, 0.627, 0.5033, 0.627, 0.5029, 0.873, 0.5029, 0.873, 0.5029, 0.627, 0.5029, 0.627, 0.5025, 0.873, 0.5025, 0.873, 0.5025, 0.627, 0.5025, 0.627, 0.502, 0.873, 0.502, 0.873, 0.502, 0.627, 0.502, 0.627, 0.5017, 0.873, 0.5017, 0.873, 0.5017, 0.627, 0.5017, 0.627, 0.5013, 0.873, 0.5013, 0.873, 0.5013, 0.627, 0.5013, 0.626, 0.499, 0.873, 0.5, 0.625, 0.252, 0.626, 0.499, 0.5848, 0.498, 0.5848, 0.252, 0.5848, 0.252, 0.5848, 0.498, 0.5736, 0.498, 0.5736, 0.252, 0.5736, 0.252, 0.5736, 0.498, 0.5615, 0.498, 0.5615, 0.252, 0.5615, 0.252, 0.5615, 0.498, 0.5488, 0.498, 0.5488, 0.252, 0.5488, 0.252, 0.5488, 0.498, 0.5356, 0.498, 0.5356, 0.252, 0.5356, 0.252, 0.5356, 0.498, 0.5221, 0.498, 0.5221, 0.252, 0.627, 0.5033, 0.627, 0.7467, 0.6267, 0.7467, 0.6267, 0.5033, 0.6267, 0.5033, 0.6267, 0.7467, 0.6265, 0.7467, 0.6265, 0.5033, 0.6265, 0.5033, 0.6265, 0.7467, 0.6262, 0.7467, 0.6262, 0.5033, 0.6262, 0.5033, 0.6262, 0.7467, 0.626, 0.7467, 0.626, 0.5033, 0.626, 0.5033, 0.626, 0.7467, 0.6258, 0.7467, 0.6258, 0.5033, 0.6258, 0.5033, 0.6258, 0.7467, 0.625, 0.7467, 0.625, 0.5033, 0.625, 0.5033, 0.625, 0.7467, 0.5848, 0.7467, 0.5848, 0.5033, 0.5848, 0.5033, 0.5848, 0.7467, 0.5736, 0.7467, 0.5736, 0.5033, 0.5736, 0.5033, 0.5736, 0.7467, 0.5615, 0.7467, 0.5615, 0.5033, 0.5615, 0.5033, 0.5615, 0.7467, 0.5488, 0.7467, 0.5488, 0.5033, 0.5488, 0.5033, 0.5488, 0.7467, 0.5356, 0.7467, 0.5356, 0.5033, 0.5356, 0.5033, 0.5356, 0.7467, 0.5221, 0.7467, 0.5221, 0.5033, 0.627, 0.7467, 0.873, 0.7467, 0.873, 0.7471, 0.627, 0.7471, 0.627, 0.7471, 0.873, 0.7471, 0.873, 0.7475, 0.627, 0.7475, 0.627, 0.7475, 0.873, 0.7475, 0.873, 0.748, 0.627, 0.748, 0.627, 0.748, 0.873, 0.748, 0.873, 0.7483, 0.627, 0.7483, 0.627, 0.7483, 0.873, 0.7483, 0.873, 0.7487, 0.627, 0.7487, 0.627, 0.7487, 0.873, 0.7487, 0.873, 0.75, 0.626, 0.751, 0.626, 0.751, 0.625, 0.998, 0.5848, 0.998, 0.5848, 0.752, 0.5848, 0.752, 0.5848, 0.998, 0.5736, 0.998, 0.5736, 0.752, 0.5736, 0.752, 0.5736, 0.998, 0.5615, 0.998, 0.5615, 0.752, 0.5615, 0.752, 0.5615, 0.998, 0.5488, 0.998, 0.5488, 0.752, 0.5488, 0.752, 0.5488, 0.998, 0.5356, 0.998, 0.5356, 0.752, 0.5356, 0.752, 0.5356, 0.998, 0.5221, 0.998, 0.5221, 0.752, 0.375, 0.998, 0.5221, 0.998, 0.5221, 0.9983, 0.375, 0.9983, 0.375, 0.9983, 0.5221, 0.9983, 0.5221, 0.9985, 0.375, 0.9985, 0.375, 0.9985, 0.5221, 0.9985, 0.5221, 0.9988, 0.375, 0.9988, 0.375, 0.9988, 0.5221, 0.9988, 0.5221, 0.999, 0.375, 0.999, 0.375, 0.999, 0.5221, 0.999, 0.5221, 0.9992, 0.375, 0.9992, 0.375, 0.9992, 0.5221, 0.9992, 0.5221, 1.0, 0.375, 1.0, 0.375, 0.0, 0.5221, 0.0, 0.5221, 0.001298, 0.375, 0.001298, 0.375, 0.001298, 0.5221, 0.001298, 0.5221, 0.001659, 0.375, 0.001659, 0.375, 0.001659, 0.5221, 0.001659, 0.5221, 0.002048, 0.375, 0.002048, 0.375, 0.002048, 0.5221, 0.002048, 0.5221, 0.002459, 0.375, 0.002459, 0.375, 0.002459, 0.5221, 0.002459, 0.5221, 0.002885, 0.375, 0.002885, 0.375, 0.002885, 0.5221, 0.002885, 0.5221, 0.003318, 0.375, 0.003318, 0.5221, 0.252, 0.375, 0.252, 0.375, 0.2517, 0.5221, 0.2517, 0.5221, 0.2517, 0.375, 0.2517, 0.375, 0.2515, 0.5221, 0.2515, 0.5221, 0.2515, 0.375, 0.2515, 0.375, 0.2512, 0.5221, 0.2512, 0.5221, 0.2512, 0.375, 0.2512, 0.375, 0.251, 0.5221, 0.251, 0.5221, 0.251, 0.375, 0.251, 0.375, 0.2508, 0.5221, 0.2508, 0.5221, 0.2508, 0.375, 0.2508, 0.375, 0.25, 0.5221, 0.25, 0.5221, 0.25, 0.375, 0.25, 0.375, 0.2487, 0.5221, 0.2487, 0.5221, 0.2487, 0.375, 0.2487, 0.375, 0.2483, 0.5221, 0.2483, 0.5221, 0.2483, 0.375, 0.2483, 0.375, 0.248, 0.5221, 0.248, 0.5221, 0.248, 0.375, 0.248, 0.375, 0.2475, 0.5221, 0.2475, 0.5221, 0.2475, 0.375, 0.2475, 0.375, 0.2471, 0.5221, 0.2471, 0.5221, 0.2471, 0.375, 0.2471, 0.375, 0.2467, 0.5221, 0.2467, 0.1297, 0.5078, 0.1297, 0.7422, 0.1264, 0.7477, 0.125, 0.7467, 0.125, 0.5033, 0.1264, 0.5023, 0.375, 0.252, 0.5221, 0.252, 0.5221, 0.498, 0.3738, 0.4992, 0.375, 0.003318, 0.5221, 0.003318, 0.5221, 0.2467, 0.375, 0.2467, 0.3703, 0.5078, 0.1297, 0.5078, 0.1264, 0.5023, 0.127, 0.5, 0.3738, 0.4992, 0.3736, 0.5023, 0.3738, 0.7508, 0.5221, 0.752, 0.5221, 0.998, 0.375, 0.998, 0.1297, 0.7422, 0.3703, 0.7422, 0.3736, 0.7477, 0.3738, 0.7508, 0.127, 0.75, 0.1264, 0.7477, 0.8703, 0.7422, 0.8703, 0.5078, 0.873, 0.5033, 0.873, 0.7467, 0.6297, 0.7422, 0.8703, 0.7422, 0.873, 0.7467, 0.627, 0.7467, 0.8703, 0.5078, 0.6297, 0.5078, 0.627, 0.5033, 0.873, 0.5033, 0.375, 0.5033, 0.5221, 0.5033, 0.5221, 0.7467, 0.375, 0.7467, 0.3703, 0.7422, 0.3703, 0.5078, 0.3736, 0.5023, 0.375, 0.5033, 0.375, 0.7467, 0.3736, 0.7477, 0.6297, 0.5078, 0.6297, 0.7422, 0.627, 0.7467, 0.627, 0.5033])
me_cube_001.update()

# ---- objects
ob_light = bpy.data.objects.new('Light', light_light)
ob_camera = bpy.data.objects.new('Camera', cam_camera)
ob_cube = bpy.data.objects.new('Cube', me_cube_001)

# ---- transforms, parenting, visibility, modifiers, constraints
ob_light.location = (4.076, 1.005, 5.904)
ob_light.rotation_euler = (0.6503, 0.05522, 1.866)
ob_light.lock_rotations_4d = False
ob_light.empty_display_type = 'ARROWS'
ob_light.color = (0.0, 0.0, 0.0, 0.0)
ob_light.lineart.crease_threshold = 0.0
ob_camera.location = (7.359, -6.926, 4.958)
ob_camera.rotation_euler = (1.109, 0.0, 0.8149)
ob_camera.lock_rotations_4d = False
ob_camera.empty_display_type = 'ARROWS'
ob_camera.color = (0.0, 0.0, 0.0, 0.0)
ob_camera.display_type = 'WIRE'
ob_camera.lineart.crease_threshold = 0.0
ob_cube.location = (1.0, -1.0, 0.0)

# ---- collection membership
col_collection.objects.link(ob_light)
col_collection.objects.link(ob_camera)
col_collection.objects.link(ob_cube)

# ---- scene / render settings (as saved in the file)
scene.camera = ob_camera
scene.frame_start = 1; scene.frame_end = 250; scene.frame_set(2)
scene.render.engine = 'BLENDER_EEVEE_NEXT'
bpy.context.view_layer.update()
